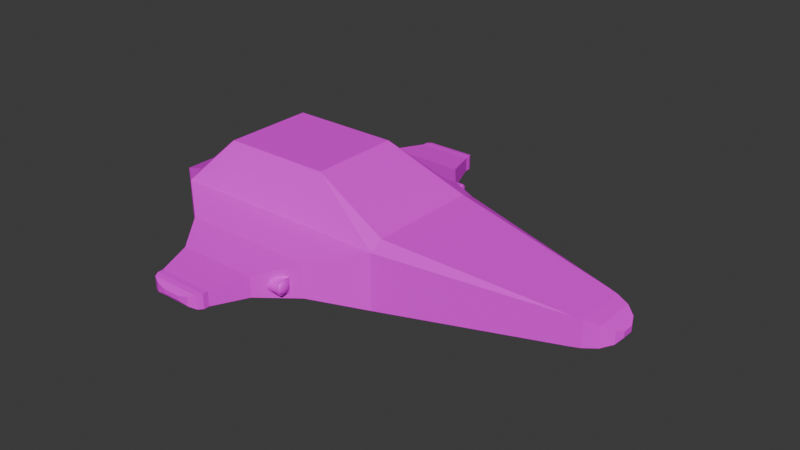 # Source: Car1.blend  (saved by Blender 4.5.88; exported with 4.5.12 LTS)
import bpy
from mathutils import Matrix  # noqa: F401  (used for matrix-valued properties, if any)

bpy.ops.wm.read_factory_settings(use_empty=True)
scene = bpy.context.scene
scene.name = 'Scene'

# ---- collections
col_collection = bpy.data.collections.new('Collection'); scene.collection.children.link(col_collection)

# ---- images (referenced by path relative to the original .blend; pixels are not part of the script)
import os
ASSET_DIR = os.environ.get("B2B_ASSET_DIR", "")  # directory of the original .blend (textures are referenced by path, not embedded)
HERE = os.path.dirname(os.path.abspath(__file__))  # packed textures are extracted next to this script under _unpacked/

def load_image(name, relpath, width, height, colorspace="sRGB"):
    """Load a texture the original file referenced (path relative to the .blend, or extracted next to this script)."""
    p = next((c for c in (os.path.join(HERE, relpath), os.path.join(ASSET_DIR, relpath)) if relpath and os.path.exists(c)), "")
    if p:
        img = bpy.data.images.load(p, check_existing=True)
        img.name = name
    else:  # same state as the original file: an image datablock whose file is absent (Cycles renders it pink)
        img = bpy.data.images.new(name, width, height)
        img.source = "FILE"
        img.filepath = "//" + (relpath or name)
    img.colorspace_settings.name = colorspace
    return img
img_base_color = load_image('Base Color', 'Base Color.png', 1024, 1024, 'sRGB')
img_glass_base_color = load_image('Glass Base Color', 'Glass Base Color.png', 1024, 1024, 'sRGB')

# ---- materials (node trees are filled in below, after node groups)
mat_material = bpy.data.materials.new('Material')
mat_glass_material = bpy.data.materials.new('Glass Material')

# ---- material node trees
mat_material.use_nodes = True; mat_material.node_tree.nodes.clear()
_N = mat_material.node_tree.nodes; _L = mat_material.node_tree.links
n0 = _N.new('ShaderNodeBsdfPrincipled'); n0.name = 'Principled BSDF'; n0.location = (-200, 100)
n1 = _N.new('ShaderNodeOutputMaterial'); n1.name = 'Material Output'; n1.location = (200, 100)
n2 = _N.new('ShaderNodeTexImage'); n2.name = 'Image Texture.001'; n2.location = (-570, 142)
n2.image = img_base_color
_L.new(n0.outputs[0], n1.inputs[0])
_L.new(n2.outputs[0], n0.inputs[0])
n1.is_active_output = True
mat_glass_material.use_nodes = True; mat_glass_material.node_tree.nodes.clear()
_N = mat_glass_material.node_tree.nodes; _L = mat_glass_material.node_tree.links
n0 = _N.new('ShaderNodeBsdfPrincipled'); n0.name = 'Principled BSDF'; n0.location = (-200, 100)
n1 = _N.new('ShaderNodeOutputMaterial'); n1.name = 'Material Output'; n1.location = (200, 100)
n2 = _N.new('ShaderNodeTexImage'); n2.name = 'Image Texture'; n2.location = (-490, 80)
n2.image = img_glass_base_color
_L.new(n0.outputs[0], n1.inputs[0])
_L.new(n2.outputs[0], n0.inputs[0])
n1.is_active_output = True

# ---- world
world_world = bpy.data.worlds.new('World'); scene.world = world_world
world_world.use_nodes = True; world_world.node_tree.nodes.clear()
_N = world_world.node_tree.nodes; _L = world_world.node_tree.links
n0 = _N.new('ShaderNodeOutputWorld'); n0.name = 'World Output'; n0.location = (300, 300)
n1 = _N.new('ShaderNodeBackground'); n1.name = 'Background'; n1.location = (10, 300)
n1.inputs[0].default_value = (0.05088, 0.05088, 0.05088, 1.0)
_L.new(n1.outputs[0], n0.inputs[0])
n0.is_active_output = True
world_world.color = (0.05088, 0.05088, 0.05088)
world_world.sun_shadow_jitter_overblur = 0.0

# ---- meshes
me_cylinder = bpy.data.meshes.new('Cylinder')
me_cylinder.from_pydata([(-1.211e-08, 1.632, -1.0), (-1.211e-08, 1.632, 1.0), (0.1951, 1.613, -1.0), (0.1951, 1.613, 1.0), (0.3827, 1.556, -1.0), (0.3827, 1.556, 1.0), (0.5556, 1.464, -1.0), (0.5556, 1.464, 1.0), (0.7071, 1.339, -1.0), (0.7071, 1.339, 1.0), (0.8315, 1.188, -1.0), (0.8315, 1.188, 1.0), (0.9239, 1.015, -1.0), (0.9239, 1.015, 1.0), (0.9808, 0.8272, -1.0), (0.9808, 0.8272, 1.0), (1.0, -0.5578, -1.0), (1.0, -0.5578, 1.0), (0.9808, -0.7529, -1.0), (0.9808, -0.7529, 1.0), (0.9239, -0.9405, -1.0), (0.9239, -0.9405, 1.0), (0.8315, -1.113, -1.0), (0.8315, -1.113, 1.0), (0.7071, -1.265, -1.0), (0.7071, -1.265, 1.0), (0.5556, -1.389, -1.0), (0.5556, -1.389, 1.0), (0.3827, -1.482, -1.0), (0.3827, -1.482, 1.0), (0.1951, -1.539, -1.0), (0.1951, -1.539, 1.0), (-1.211e-08, -1.558, -1.0), (-1.211e-08, -1.558, 1.0), (-0.1951, -1.539, -1.0), (-0.1951, -1.539, 1.0), (-0.3827, -1.482, -1.0), (-0.3827, -1.482, 1.0), (-0.5556, -1.389, -1.0), (-0.5556, -1.389, 1.0), (-0.7071, -1.265, -1.0), (-0.7071, -1.265, 1.0), (-0.8315, -1.113, -1.0), (-0.8315, -1.113, 1.0), (-0.9239, -0.9405, -1.0), (-0.9239, -0.9405, 1.0), (-0.9808, -0.7529, -1.0), (-0.9808, -0.7529, 1.0), (-1.0, -0.5578, -1.0), (-1.0, -0.5578, 1.0), (-0.9808, 0.8272, -1.0), (-0.9808, 0.8272, 1.0), (-0.9239, 1.015, -1.0), (-0.9239, 1.015, 1.0), (-0.8315, 1.188, -1.0), (-0.8315, 1.188, 1.0), (-0.7071, 1.339, -1.0), (-0.7071, 1.339, 1.0), (-0.5556, 1.464, -1.0), (-0.5556, 1.464, 1.0), (-0.3827, 1.556, -1.0), (-0.3827, 1.556, 1.0), (-0.1951, 1.613, -1.0), (-0.1951, 1.613, 1.0)], [], [(0, 1, 3, 2), (2, 3, 5, 4), (4, 5, 7, 6), (6, 7, 9, 8), (8, 9, 11, 10), (10, 11, 13, 12), (12, 13, 15, 14), (14, 15, 17, 16), (16, 17, 19, 18), (18, 19, 21, 20), (20, 21, 23, 22), (22, 23, 25, 24), (24, 25, 27, 26), (26, 27, 29, 28), (28, 29, 31, 30), (30, 31, 33, 32), (32, 33, 35, 34), (34, 35, 37, 36), (36, 37, 39, 38), (38, 39, 41, 40), (40, 41, 43, 42), (42, 43, 45, 44), (44, 45, 47, 46), (46, 47, 49, 48), (48, 49, 51, 50), (50, 51, 53, 52), (52, 53, 55, 54), (54, 55, 57, 56), (56, 57, 59, 58), (58, 59, 61, 60), (3, 1, 63, 61, 59, 57, 55, 53, 51, 49, 47, 45, 43, 41, 39, 37, 35, 33, 31, 29, 27, 25, 23, 21, 19, 17, 15, 13, 11, 9, 7, 5), (60, 61, 63, 62), (62, 63, 1, 0), (0, 2, 4, 6, 8, 10, 12, 14, 16, 18, 20, 22, 24, 26, 28, 30, 32, 34, 36, 38, 40, 42, 44, 46, 48, 50, 52, 54, 56, 58, 60, 62)])
_uv = me_cylinder.uv_layers.new(name='UVMap')
_uv.uv.foreach_set('vector', [0.7764, 0.8903, 0.7764, 0.8301, 0.7822, 0.8301, 0.7822, 0.8903, 0.7822, 0.8903, 0.7822, 0.8301, 0.7876, 0.8301, 0.7876, 0.8903, 0.7876, 0.8903, 0.7876, 0.8301, 0.7925, 0.8301, 0.7925, 0.8903, 0.7925, 0.8903, 0.7925, 0.8301, 0.7967, 0.8301, 0.7967, 0.8903, 0.7967, 0.8903, 0.7967, 0.8301, 0.8, 0.8301, 0.8, 0.8903, 0.4473, 0.796, 0.3872, 0.796, 0.3872, 0.7923, 0.4473, 0.7923, 0.4473, 0.7923, 0.3872, 0.7923, 0.3872, 0.7878, 0.4473, 0.7878, 0.4473, 0.7878, 0.3872, 0.7878, 0.3872, 0.7497, 0.4473, 0.7497, 0.4473, 0.7497, 0.3872, 0.7497, 0.3872, 0.7441, 0.4473, 0.7441, 0.4473, 0.7441, 0.3872, 0.7441, 0.3872, 0.7383, 0.4473, 0.7383, 0.4473, 0.7383, 0.3872, 0.7383, 0.3872, 0.7324, 0.4473, 0.7324, 0.4473, 0.7324, 0.3872, 0.7324, 0.3872, 0.7267, 0.4473, 0.7267, 0.4473, 0.7267, 0.3872, 0.7267, 0.3872, 0.7215, 0.4473, 0.7215, 0.4473, 0.7215, 0.3872, 0.7215, 0.3872, 0.7169, 0.4473, 0.7169, 0.4473, 0.7169, 0.3872, 0.7169, 0.3872, 0.7131, 0.4473, 0.7131, 0.4473, 0.7131, 0.3872, 0.7131, 0.3872, 0.7102, 0.4473, 0.7102, 0.8104, 0.3655, 0.7502, 0.3655, 0.7502, 0.3627, 0.8104, 0.3627, 0.8104, 0.3627, 0.7502, 0.3627, 0.7502, 0.3589, 0.8104, 0.3589, 0.8104, 0.3589, 0.7502, 0.3589, 0.7502, 0.3542, 0.8104, 0.3542, 0.8104, 0.3542, 0.7502, 0.3542, 0.7502, 0.349, 0.8104, 0.349, 0.8104, 0.349, 0.7502, 0.349, 0.7502, 0.3433, 0.8104, 0.3433, 0.8104, 0.3433, 0.7502, 0.3433, 0.7502, 0.3375, 0.8104, 0.3375, 0.8104, 0.3375, 0.7502, 0.3375, 0.7502, 0.3316, 0.8104, 0.3316, 0.8104, 0.3316, 0.7502, 0.3316, 0.7502, 0.326, 0.8104, 0.326, 0.8104, 0.326, 0.7502, 0.326, 0.7502, 0.2879, 0.8104, 0.2879, 0.8104, 0.2879, 0.7502, 0.2879, 0.7502, 0.2834, 0.8104, 0.2834, 0.8104, 0.2834, 0.7502, 0.2834, 0.7502, 0.2797, 0.8104, 0.2797, 0.7502, 0.8903, 0.7502, 0.8301, 0.7544, 0.8301, 0.7544, 0.8903, 0.7544, 0.8903, 0.7544, 0.8301, 0.7593, 0.8301, 0.7593, 0.8903, 0.7593, 0.8903, 0.7593, 0.8301, 0.7647, 0.8301, 0.7647, 0.8903, 0.5726, 0.6494, 0.5667, 0.6501, 0.5609, 0.6496, 0.5552, 0.648, 0.55, 0.6453, 0.5454, 0.6416, 0.5415, 0.6371, 0.5387, 0.6319, 0.5369, 0.6263, 0.5358, 0.5846, 0.5362, 0.5788, 0.5379, 0.5731, 0.5406, 0.5679, 0.5443, 0.5632, 0.5488, 0.5594, 0.5539, 0.5566, 0.5596, 0.5548, 0.5654, 0.5541, 0.5713, 0.5546, 0.577, 0.5563, 0.5822, 0.559, 0.5868, 0.5627, 0.5906, 0.5672, 0.5935, 0.5723, 0.5953, 0.5779, 0.5959, 0.5838, 0.5959, 0.6255, 0.5943, 0.6311, 0.5916, 0.6364, 0.5879, 0.641, 0.5834, 0.6448, 0.5782, 0.6476, 0.7647, 0.8903, 0.7647, 0.8301, 0.7705, 0.8301, 0.7705, 0.8903, 0.7705, 0.8903, 0.7705, 0.8301, 0.7764, 0.8301, 0.7764, 0.8903, 0.7395, 0.1253, 0.7336, 0.1248, 0.728, 0.1231, 0.7227, 0.1204, 0.7181, 0.1167, 0.7143, 0.1122, 0.7115, 0.1071, 0.7097, 0.1015, 0.7085, 0.0598, 0.709, 0.05392, 0.7106, 0.04825, 0.7134, 0.04301, 0.717, 0.0384, 0.7215, 0.0346, 0.7267, 0.03175, 0.7323, 0.02996, 0.7382, 0.0293, 0.7441, 0.02979, 0.7497, 0.03143, 0.755, 0.03413, 0.7596, 0.03781, 0.7634, 0.04232, 0.7662, 0.04748, 0.768, 0.0531, 0.7687, 0.05896, 0.7687, 0.1006, 0.767, 0.1063, 0.7643, 0.1115, 0.7607, 0.1161, 0.7562, 0.12, 0.751, 0.1228, 0.7454, 0.1246])
me_cylinder.materials.append(mat_material)
me_cylinder.materials.append(mat_glass_material)
me_cylinder.use_paint_bone_selection = False
me_cylinder.use_paint_mask = True
me_cylinder.update()
me_sphere = bpy.data.meshes.new('Sphere')
me_sphere.from_pydata([(-7.016e-08, 0.5556, 0.0949), (-7.572e-08, 0.8315, -0.05375), (-8.299e-08, 0.9808, -0.248), (0.03806, 0.1913, 0.1753), (0.07466, 0.3753, 0.1447), (0.1084, 0.5449, 0.0949), (0.1379, 0.6935, 0.02789), (0.1622, 0.8155, -0.05375), (0.1802, 0.9061, -0.1469), (0.1913, 0.9619, -0.248), (0.07466, 0.1802, 0.1753), (0.1464, 0.3536, 0.1447), (0.2126, 0.5133, 0.0949), (0.2706, 0.6533, 0.02789), (0.3182, 0.7682, -0.05375), (0.3536, 0.8536, -0.1469), (0.3753, 0.9061, -0.248), (0.1084, 0.1622, 0.1753), (0.2126, 0.3182, 0.1447), (0.3087, 0.4619, 0.0949), (0.3928, 0.5879, 0.02789), (0.4619, 0.6913, -0.05375), (0.5133, 0.7682, -0.1469), (0.5449, 0.8155, -0.248), (0.1379, 0.1379, 0.1753), (0.2706, 0.2706, 0.1447), (0.3928, 0.3928, 0.0949), (0.5, 0.5, 0.02789), (0.5879, 0.5879, -0.05375), (0.6533, 0.6533, -0.1469), (0.6935, 0.6935, -0.248), (0.1622, 0.1084, 0.1753), (0.3182, 0.2126, 0.1447), (0.4619, 0.3087, 0.0949), (0.5879, 0.3928, 0.02789), (0.6913, 0.4619, -0.05375), (0.7682, 0.5133, -0.1469), (0.8155, 0.5449, -0.248), (-6.676e-08, -3.656e-08, 0.1857), (0.1802, 0.07466, 0.1753), (0.3536, 0.1464, 0.1447), (0.5133, 0.2126, 0.0949), (0.6533, 0.2706, 0.02789), (0.7682, 0.3182, -0.05375), (0.8536, 0.3536, -0.1469), (0.9061, 0.3753, -0.248), (0.1913, 0.03806, 0.1753), (0.3753, 0.07466, 0.1447), (0.5449, 0.1084, 0.0949), (0.6935, 0.1379, 0.02789), (0.8155, 0.1622, -0.05375), (0.9061, 0.1802, -0.1469), (0.9619, 0.1913, -0.248), (0.1951, -4.773e-08, 0.1753), (0.3827, -5.891e-08, 0.1447), (0.5556, -8.871e-08, 0.0949), (0.7071, -2.166e-08, 0.02789), (0.8315, -1.26e-07, -0.05375), (0.9239, 8.146e-09, -0.1469), (0.9808, -1.26e-07, -0.248), (0.1913, -0.03806, 0.1753), (0.3753, -0.07466, 0.1447), (0.5449, -0.1084, 0.0949), (0.6935, -0.1379, 0.02789), (0.8155, -0.1622, -0.05375), (0.9061, -0.1802, -0.1469), (0.9619, -0.1913, -0.248), (0.1802, -0.07466, 0.1753), (0.3536, -0.1464, 0.1447), (0.5133, -0.2126, 0.0949), (0.6533, -0.2706, 0.02789), (0.7682, -0.3182, -0.05375), (0.8536, -0.3536, -0.1469), (0.9061, -0.3753, -0.248), (0.1622, -0.1084, 0.1753), (0.3182, -0.2126, 0.1447), (0.4619, -0.3087, 0.0949), (0.5879, -0.3928, 0.02789), (0.6913, -0.4619, -0.05375), (0.7682, -0.5133, -0.1469), (0.8155, -0.5449, -0.248), (0.1379, -0.1379, 0.1753), (0.2706, -0.2706, 0.1447), (0.3928, -0.3928, 0.0949), (0.5, -0.5, 0.02789), (0.5879, -0.5879, -0.05375), (0.6533, -0.6533, -0.1469), (0.6935, -0.6935, -0.248), (0.1084, -0.1622, 0.1753), (0.2126, -0.3182, 0.1447), (0.3087, -0.4619, 0.0949), (0.3928, -0.5879, 0.02789), (0.4619, -0.6913, -0.05375), (0.5133, -0.7682, -0.1469), (0.5449, -0.8155, -0.248), (0.07466, -0.1802, 0.1753), (0.1464, -0.3536, 0.1447), (0.2126, -0.5133, 0.0949), (0.2706, -0.6533, 0.02789), (0.3182, -0.7682, -0.05375), (0.3536, -0.8536, -0.1469), (0.3753, -0.9061, -0.248), (0.03806, -0.1913, 0.1753), (0.07466, -0.3753, 0.1447), (0.1084, -0.5449, 0.0949), (0.1379, -0.6935, 0.02789), (0.1622, -0.8155, -0.05375), (0.1802, -0.9061, -0.1469), (0.1913, -0.9619, -0.248), (-7.46e-08, -0.1951, 0.1753), (-1.205e-07, -0.3827, 0.1447), (-1.67e-07, -0.5556, 0.0949), (-8.757e-08, -0.7071, 0.02789), (-1.8e-07, -0.8315, -0.05375), (-4.941e-08, -0.9239, -0.1469), (-2.171e-07, -0.9808, -0.248), (-0.03806, -0.1913, 0.1753), (-0.07466, -0.3753, 0.1447), (-0.1084, -0.5449, 0.0949), (-0.1379, -0.6935, 0.02789), (-0.1622, -0.8155, -0.05375), (-0.1802, -0.9061, -0.1469), (-0.1913, -0.9619, -0.248), (-0.07466, -0.1802, 0.1753), (-0.1464, -0.3536, 0.1447), (-0.2126, -0.5133, 0.0949), (-0.2706, -0.6533, 0.02789), (-0.3182, -0.7682, -0.05375), (-0.3536, -0.8536, -0.1469), (-0.3753, -0.9061, -0.248), (-0.1084, -0.1622, 0.1753), (-0.2126, -0.3182, 0.1447), (-0.3087, -0.4619, 0.0949), (-0.3928, -0.5879, 0.02789), (-0.4619, -0.6913, -0.05375), (-0.5133, -0.7682, -0.1469), (-0.5449, -0.8155, -0.248), (-0.1379, -0.1379, 0.1753), (-0.2706, -0.2706, 0.1447), (-0.3928, -0.3928, 0.0949), (-0.5, -0.5, 0.02789), (-0.5879, -0.5879, -0.05375), (-0.6533, -0.6533, -0.1469), (-0.6935, -0.6935, -0.248), (-0.1622, -0.1084, 0.1753), (-0.3182, -0.2126, 0.1447), (-0.4619, -0.3087, 0.0949), (-0.5879, -0.3928, 0.02789), (-0.6913, -0.4619, -0.05375), (-0.7682, -0.5133, -0.1469), (-0.8155, -0.5449, -0.248), (-0.1802, -0.07466, 0.1753), (-0.3536, -0.1464, 0.1447), (-0.5133, -0.2126, 0.0949), (-0.6533, -0.2706, 0.02789), (-0.7682, -0.3182, -0.05375), (-0.8536, -0.3536, -0.1469), (-0.9061, -0.3753, -0.248), (-0.1913, -0.03806, 0.1753), (-0.3753, -0.07466, 0.1447), (-0.5449, -0.1084, 0.0949), (-0.6935, -0.1379, 0.02789), (-0.8155, -0.1622, -0.05375), (-0.9061, -0.1802, -0.1469), (-0.9619, -0.1913, -0.248), (-0.1951, -1.793e-08, 0.1753), (-0.3827, 1.56e-08, 0.1447), (-0.5556, 1.125e-07, 0.0949), (-0.7071, -6.755e-09, 0.02789), (-0.8315, 1.274e-07, -0.05375), (-0.9239, -2.166e-08, -0.1469), (-0.9808, 2.317e-07, -0.248), (-0.1913, 0.03806, 0.1753), (-0.3753, 0.07466, 0.1447), (-0.5449, 0.1084, 0.0949), (-0.6935, 0.1379, 0.02789), (-0.8155, 0.1622, -0.05375), (-0.9061, 0.1802, -0.1469), (-0.9619, 0.1913, -0.248), (-0.1802, 0.07466, 0.1753), (-0.3536, 0.1464, 0.1447), (-0.5133, 0.2126, 0.0949), (-0.6533, 0.2706, 0.02789), (-0.7682, 0.3182, -0.05375), (-0.8536, 0.3536, -0.1469), (-0.9061, 0.3753, -0.248), (-0.1622, 0.1084, 0.1753), (-0.3182, 0.2126, 0.1447), (-0.4619, 0.3087, 0.0949), (-0.5879, 0.3928, 0.02789), (-0.6913, 0.4619, -0.05375), (-0.7682, 0.5133, -0.1469), (-0.8155, 0.5449, -0.248), (-0.1379, 0.1379, 0.1753), (-0.2706, 0.2706, 0.1447), (-0.3928, 0.3928, 0.0949), (-0.5, 0.5, 0.02789), (-0.5879, 0.5879, -0.05375), (-0.6533, 0.6533, -0.1469), (-0.6935, 0.6935, -0.248), (-0.1084, 0.1622, 0.1753), (-0.2126, 0.3182, 0.1447), (-0.3087, 0.4619, 0.0949), (-0.3928, 0.5879, 0.02789), (-0.4619, 0.6913, -0.05375), (-0.5133, 0.7682, -0.1469), (-0.5449, 0.8155, -0.248), (-0.07466, 0.1802, 0.1753), (-0.1464, 0.3536, 0.1447), (-0.2126, 0.5133, 0.0949), (-0.2706, 0.6533, 0.02789), (-0.3182, 0.7682, -0.05375), (-0.3536, 0.8536, -0.1469), (-0.3753, 0.9061, -0.248), (-0.03806, 0.1913, 0.1753), (-0.07466, 0.3753, 0.1447), (-0.1084, 0.5449, 0.0949), (-0.1379, 0.6935, 0.02789), (-0.1622, 0.8155, -0.05375), (-0.1802, 0.9061, -0.1469), (-0.1913, 0.9619, -0.248), (-5.225e-08, 0.1951, 0.1753), (-1.242e-09, 0.3827, 0.1447), (1.674e-08, 0.7071, 0.02789), (-1.96e-08, 0.9239, -0.1469)], [], [(221, 38, 3), (222, 221, 3, 4), (0, 222, 4, 5), (223, 0, 5, 6), (1, 223, 6, 7), (224, 1, 7, 8), (2, 224, 8, 9), (9, 8, 15, 16), (3, 38, 10), (4, 3, 10, 11), (5, 4, 11, 12), (6, 5, 12, 13), (7, 6, 13, 14), (8, 7, 14, 15), (13, 12, 19, 20), (14, 13, 20, 21), (15, 14, 21, 22), (16, 15, 22, 23), (10, 38, 17), (11, 10, 17, 18), (12, 11, 18, 19), (17, 38, 24), (18, 17, 24, 25), (19, 18, 25, 26), (20, 19, 26, 27), (21, 20, 27, 28), (22, 21, 28, 29), (23, 22, 29, 30), (27, 26, 33, 34), (28, 27, 34, 35), (29, 28, 35, 36), (30, 29, 36, 37), (24, 38, 31), (25, 24, 31, 32), (26, 25, 32, 33), (31, 38, 39), (32, 31, 39, 40), (33, 32, 40, 41), (34, 33, 41, 42), (35, 34, 42, 43), (36, 35, 43, 44), (37, 36, 44, 45), (43, 42, 49, 50), (44, 43, 50, 51), (45, 44, 51, 52), (39, 38, 46), (40, 39, 46, 47), (41, 40, 47, 48), (42, 41, 48, 49), (47, 46, 53, 54), (48, 47, 54, 55), (49, 48, 55, 56), (50, 49, 56, 57), (51, 50, 57, 58), (52, 51, 58, 59), (46, 38, 53), (58, 57, 64, 65), (59, 58, 65, 66), (53, 38, 60), (54, 53, 60, 61), (55, 54, 61, 62), (56, 55, 62, 63), (57, 56, 63, 64), (61, 60, 67, 68), (62, 61, 68, 69), (63, 62, 69, 70), (64, 63, 70, 71), (65, 64, 71, 72), (66, 65, 72, 73), (60, 38, 67), (72, 71, 78, 79), (73, 72, 79, 80), (67, 38, 74), (68, 67, 74, 75), (69, 68, 75, 76), (70, 69, 76, 77), (71, 70, 77, 78), (76, 75, 82, 83), (77, 76, 83, 84), (78, 77, 84, 85), (79, 78, 85, 86), (80, 79, 86, 87), (74, 38, 81), (75, 74, 81, 82), (87, 86, 93, 94), (81, 38, 88), (82, 81, 88, 89), (83, 82, 89, 90), (84, 83, 90, 91), (85, 84, 91, 92), (86, 85, 92, 93), (90, 89, 96, 97), (91, 90, 97, 98), (92, 91, 98, 99), (93, 92, 99, 100), (94, 93, 100, 101), (88, 38, 95), (89, 88, 95, 96), (101, 100, 107, 108), (95, 38, 102), (96, 95, 102, 103), (97, 96, 103, 104), (98, 97, 104, 105), (99, 98, 105, 106), (100, 99, 106, 107), (105, 104, 111, 112), (106, 105, 112, 113), (107, 106, 113, 114), (108, 107, 114, 115), (102, 38, 109), (103, 102, 109, 110), (104, 103, 110, 111), (109, 38, 116), (110, 109, 116, 117), (111, 110, 117, 118), (112, 111, 118, 119), (113, 112, 119, 120), (114, 113, 120, 121), (115, 114, 121, 122), (120, 119, 126, 127), (121, 120, 127, 128), (122, 121, 128, 129), (116, 38, 123), (117, 116, 123, 124), (118, 117, 124, 125), (119, 118, 125, 126), (123, 38, 130), (124, 123, 130, 131), (125, 124, 131, 132), (126, 125, 132, 133), (127, 126, 133, 134), (128, 127, 134, 135), (129, 128, 135, 136), (134, 133, 140, 141), (135, 134, 141, 142), (136, 135, 142, 143), (130, 38, 137), (131, 130, 137, 138), (132, 131, 138, 139), (133, 132, 139, 140), (138, 137, 144, 145), (139, 138, 145, 146), (140, 139, 146, 147), (141, 140, 147, 148), (142, 141, 148, 149), (143, 142, 149, 150), (137, 38, 144), (149, 148, 155, 156), (150, 149, 156, 157), (144, 38, 151), (145, 144, 151, 152), (146, 145, 152, 153), (147, 146, 153, 154), (148, 147, 154, 155), (152, 151, 158, 159), (153, 152, 159, 160), (154, 153, 160, 161), (155, 154, 161, 162), (156, 155, 162, 163), (157, 156, 163, 164), (151, 38, 158), (163, 162, 169, 170), (164, 163, 170, 171), (158, 38, 165), (159, 158, 165, 166), (160, 159, 166, 167), (161, 160, 167, 168), (162, 161, 168, 169), (167, 166, 173, 174), (168, 167, 174, 175), (169, 168, 175, 176), (170, 169, 176, 177), (171, 170, 177, 178), (165, 38, 172), (166, 165, 172, 173), (178, 177, 184, 185), (172, 38, 179), (173, 172, 179, 180), (174, 173, 180, 181), (175, 174, 181, 182), (176, 175, 182, 183), (177, 176, 183, 184), (182, 181, 188, 189), (183, 182, 189, 190), (184, 183, 190, 191), (185, 184, 191, 192), (179, 38, 186), (180, 179, 186, 187), (181, 180, 187, 188), (186, 38, 193), (187, 186, 193, 194), (188, 187, 194, 195), (189, 188, 195, 196), (190, 189, 196, 197), (191, 190, 197, 198), (192, 191, 198, 199), (196, 195, 202, 203), (197, 196, 203, 204), (198, 197, 204, 205), (199, 198, 205, 206), (193, 38, 200), (194, 193, 200, 201), (195, 194, 201, 202), (200, 38, 207), (201, 200, 207, 208), (202, 201, 208, 209), (203, 202, 209, 210), (204, 203, 210, 211), (205, 204, 211, 212), (206, 205, 212, 213), (211, 210, 217, 218), (212, 211, 218, 219), (213, 212, 219, 220), (207, 38, 214), (208, 207, 214, 215), (209, 208, 215, 216), (210, 209, 216, 217), (214, 38, 221), (215, 214, 221, 222), (216, 215, 222, 0), (217, 216, 0, 223), (218, 217, 223, 1), (219, 218, 1, 224), (220, 219, 224, 2), (2, 9, 16, 23, 30, 37, 45, 52, 59, 66, 73, 80, 87, 94, 101, 108, 115, 122, 129, 136, 143, 150, 157, 164, 171, 178, 185, 192, 199, 206, 213, 220)])
_uv = me_sphere.uv_layers.new(name='UVMap')
_uv.uv.foreach_set('vector', [0.8606, 0.05494, 0.8561, 0.05866, 0.8598, 0.05412, 0.865, 0.05136, 0.8606, 0.05494, 0.8598, 0.05412, 0.8634, 0.04976, 0.8691, 0.04806, 0.865, 0.05136, 0.8634, 0.04976, 0.8668, 0.04574, 0.8727, 0.04516, 0.8691, 0.04806, 0.8668, 0.04574, 0.8698, 0.04222, 0.8757, 0.04279, 0.8727, 0.04516, 0.8698, 0.04222, 0.8722, 0.03932, 0.878, 0.04103, 0.8757, 0.04279, 0.8722, 0.03932, 0.8741, 0.03717, 0.8794, 0.03994, 0.878, 0.04103, 0.8741, 0.03717, 0.8753, 0.03585, 0.8753, 0.03585, 0.8741, 0.03717, 0.8696, 0.03415, 0.8705, 0.03264, 0.8598, 0.05412, 0.8561, 0.05866, 0.8589, 0.05348, 0.8634, 0.04976, 0.8598, 0.05412, 0.8589, 0.05348, 0.8615, 0.04851, 0.8668, 0.04574, 0.8634, 0.04976, 0.8615, 0.04851, 0.8641, 0.04392, 0.8698, 0.04222, 0.8668, 0.04574, 0.8641, 0.04392, 0.8663, 0.0399, 0.8722, 0.03932, 0.8698, 0.04222, 0.8663, 0.0399, 0.8682, 0.0366, 0.8741, 0.03717, 0.8722, 0.03932, 0.8682, 0.0366, 0.8696, 0.03415, 0.8663, 0.0399, 0.8641, 0.04392, 0.861, 0.04267, 0.8624, 0.0383, 0.8682, 0.0366, 0.8663, 0.0399, 0.8624, 0.0383, 0.8636, 0.03472, 0.8696, 0.03415, 0.8682, 0.0366, 0.8636, 0.03472, 0.8645, 0.03206, 0.8705, 0.03264, 0.8696, 0.03415, 0.8645, 0.03206, 0.8652, 0.03042, 0.8589, 0.05348, 0.8561, 0.05866, 0.8578, 0.05304, 0.8615, 0.04851, 0.8589, 0.05348, 0.8578, 0.05304, 0.8595, 0.04764, 0.8641, 0.04392, 0.8615, 0.04851, 0.8595, 0.04764, 0.861, 0.04267, 0.8578, 0.05304, 0.8561, 0.05866, 0.8567, 0.05282, 0.8595, 0.04764, 0.8578, 0.05304, 0.8567, 0.05282, 0.8573, 0.0472, 0.861, 0.04267, 0.8595, 0.04764, 0.8573, 0.0472, 0.8578, 0.04203, 0.8624, 0.0383, 0.861, 0.04267, 0.8578, 0.04203, 0.8584, 0.03749, 0.8636, 0.03472, 0.8624, 0.0383, 0.8584, 0.03749, 0.8588, 0.03377, 0.8645, 0.03206, 0.8636, 0.03472, 0.8588, 0.03377, 0.8592, 0.031, 0.8652, 0.03042, 0.8645, 0.03206, 0.8592, 0.031, 0.8595, 0.0293, 0.8584, 0.03749, 0.8578, 0.04203, 0.8546, 0.04203, 0.8542, 0.03749, 0.8588, 0.03377, 0.8584, 0.03749, 0.8542, 0.03749, 0.8539, 0.03377, 0.8592, 0.031, 0.8588, 0.03377, 0.8539, 0.03377, 0.8538, 0.031, 0.8595, 0.0293, 0.8592, 0.031, 0.8538, 0.031, 0.8537, 0.0293, 0.8567, 0.05282, 0.8561, 0.05866, 0.8555, 0.05282, 0.8573, 0.0472, 0.8567, 0.05282, 0.8555, 0.05282, 0.855, 0.0472, 0.8578, 0.04203, 0.8573, 0.0472, 0.855, 0.0472, 0.8546, 0.04203, 0.8555, 0.05282, 0.8561, 0.05866, 0.8544, 0.05304, 0.855, 0.0472, 0.8555, 0.05282, 0.8544, 0.05304, 0.8528, 0.04764, 0.8546, 0.04203, 0.855, 0.0472, 0.8528, 0.04764, 0.8513, 0.04267, 0.8542, 0.03749, 0.8546, 0.04203, 0.8513, 0.04267, 0.8501, 0.0383, 0.8539, 0.03377, 0.8542, 0.03749, 0.8501, 0.0383, 0.8491, 0.03472, 0.8538, 0.031, 0.8539, 0.03377, 0.8491, 0.03472, 0.8484, 0.03206, 0.8537, 0.0293, 0.8538, 0.031, 0.8484, 0.03206, 0.8481, 0.03042, 0.8491, 0.03472, 0.8501, 0.0383, 0.8463, 0.0399, 0.8446, 0.0366, 0.8484, 0.03206, 0.8491, 0.03472, 0.8446, 0.0366, 0.8434, 0.03415, 0.8481, 0.03042, 0.8484, 0.03206, 0.8434, 0.03415, 0.8427, 0.03264, 0.8544, 0.05304, 0.8561, 0.05866, 0.8533, 0.05348, 0.8528, 0.04764, 0.8544, 0.05304, 0.8533, 0.05348, 0.8507, 0.04851, 0.8513, 0.04267, 0.8528, 0.04764, 0.8507, 0.04851, 0.8483, 0.04392, 0.8501, 0.0383, 0.8513, 0.04267, 0.8483, 0.04392, 0.8463, 0.0399, 0.8507, 0.04851, 0.8533, 0.05348, 0.8524, 0.05412, 0.8488, 0.04976, 0.8483, 0.04392, 0.8507, 0.04851, 0.8488, 0.04976, 0.8456, 0.04574, 0.8463, 0.0399, 0.8483, 0.04392, 0.8456, 0.04574, 0.8428, 0.04222, 0.8446, 0.0366, 0.8463, 0.0399, 0.8428, 0.04222, 0.8405, 0.03932, 0.8434, 0.03415, 0.8446, 0.0366, 0.8405, 0.03932, 0.8389, 0.03717, 0.8427, 0.03264, 0.8434, 0.03415, 0.8389, 0.03717, 0.8379, 0.03585, 0.8533, 0.05348, 0.8561, 0.05866, 0.8524, 0.05412, 0.8389, 0.03717, 0.8405, 0.03932, 0.8371, 0.04279, 0.835, 0.04103, 0.8379, 0.03585, 0.8389, 0.03717, 0.835, 0.04103, 0.8338, 0.03994, 0.8524, 0.05412, 0.8561, 0.05866, 0.8516, 0.05494, 0.8488, 0.04976, 0.8524, 0.05412, 0.8516, 0.05494, 0.8472, 0.05136, 0.8456, 0.04574, 0.8488, 0.04976, 0.8472, 0.05136, 0.8433, 0.04806, 0.8428, 0.04222, 0.8456, 0.04574, 0.8433, 0.04806, 0.8398, 0.04516, 0.8405, 0.03932, 0.8428, 0.04222, 0.8398, 0.04516, 0.8371, 0.04279, 0.8472, 0.05136, 0.8516, 0.05494, 0.8509, 0.05589, 0.846, 0.05323, 0.8433, 0.04806, 0.8472, 0.05136, 0.846, 0.05323, 0.8415, 0.05078, 0.8398, 0.04516, 0.8433, 0.04806, 0.8415, 0.05078, 0.8375, 0.04863, 0.8371, 0.04279, 0.8398, 0.04516, 0.8375, 0.04863, 0.8343, 0.04687, 0.835, 0.04103, 0.8371, 0.04279, 0.8343, 0.04687, 0.832, 0.04556, 0.8338, 0.03994, 0.835, 0.04103, 0.832, 0.04556, 0.8306, 0.04475, 0.8516, 0.05494, 0.8561, 0.05866, 0.8509, 0.05589, 0.832, 0.04556, 0.8343, 0.04687, 0.8325, 0.0514, 0.8299, 0.05059, 0.8306, 0.04475, 0.832, 0.04556, 0.8299, 0.05059, 0.8284, 0.0501, 0.8509, 0.05589, 0.8561, 0.05866, 0.8505, 0.05696, 0.846, 0.05323, 0.8509, 0.05589, 0.8505, 0.05696, 0.8451, 0.05532, 0.8415, 0.05078, 0.846, 0.05323, 0.8451, 0.05532, 0.8402, 0.05381, 0.8375, 0.04863, 0.8415, 0.05078, 0.8402, 0.05381, 0.8359, 0.05249, 0.8343, 0.04687, 0.8375, 0.04863, 0.8359, 0.05249, 0.8325, 0.0514, 0.8402, 0.05381, 0.8451, 0.05532, 0.8447, 0.05753, 0.8396, 0.05702, 0.8359, 0.05249, 0.8402, 0.05381, 0.8396, 0.05702, 0.8351, 0.05658, 0.8325, 0.0514, 0.8359, 0.05249, 0.8351, 0.05658, 0.8315, 0.05621, 0.8299, 0.05059, 0.8325, 0.0514, 0.8315, 0.05621, 0.8288, 0.05594, 0.8284, 0.0501, 0.8299, 0.05059, 0.8288, 0.05594, 0.8273, 0.05577, 0.8505, 0.05696, 0.8561, 0.05866, 0.8503, 0.05809, 0.8451, 0.05532, 0.8505, 0.05696, 0.8503, 0.05809, 0.8447, 0.05753, 0.8273, 0.05577, 0.8288, 0.05594, 0.8288, 0.06138, 0.8273, 0.06155, 0.8503, 0.05809, 0.8561, 0.05866, 0.8503, 0.05924, 0.8447, 0.05753, 0.8503, 0.05809, 0.8503, 0.05924, 0.8447, 0.05979, 0.8396, 0.05702, 0.8447, 0.05753, 0.8447, 0.05979, 0.8396, 0.0603, 0.8351, 0.05658, 0.8396, 0.05702, 0.8396, 0.0603, 0.8351, 0.06075, 0.8315, 0.05621, 0.8351, 0.05658, 0.8351, 0.06075, 0.8315, 0.06111, 0.8288, 0.05594, 0.8315, 0.05621, 0.8315, 0.06111, 0.8288, 0.06138, 0.8396, 0.0603, 0.8447, 0.05979, 0.8451, 0.062, 0.8402, 0.06351, 0.8351, 0.06075, 0.8396, 0.0603, 0.8402, 0.06351, 0.8359, 0.06484, 0.8315, 0.06111, 0.8351, 0.06075, 0.8359, 0.06484, 0.8325, 0.06592, 0.8288, 0.06138, 0.8315, 0.06111, 0.8325, 0.06592, 0.8299, 0.06673, 0.8273, 0.06155, 0.8288, 0.06138, 0.8299, 0.06673, 0.8284, 0.06723, 0.8503, 0.05924, 0.8561, 0.05866, 0.8505, 0.06036, 0.8447, 0.05979, 0.8503, 0.05924, 0.8505, 0.06036, 0.8451, 0.062, 0.8284, 0.06723, 0.8299, 0.06673, 0.832, 0.07176, 0.8306, 0.07257, 0.8505, 0.06036, 0.8561, 0.05866, 0.8509, 0.06143, 0.8451, 0.062, 0.8505, 0.06036, 0.8509, 0.06143, 0.846, 0.06409, 0.8402, 0.06351, 0.8451, 0.062, 0.846, 0.06409, 0.8415, 0.06654, 0.8359, 0.06484, 0.8402, 0.06351, 0.8415, 0.06654, 0.8375, 0.06869, 0.8325, 0.06592, 0.8359, 0.06484, 0.8375, 0.06869, 0.8343, 0.07045, 0.8299, 0.06673, 0.8325, 0.06592, 0.8343, 0.07045, 0.832, 0.07176, 0.8375, 0.06869, 0.8415, 0.06654, 0.8433, 0.06926, 0.8398, 0.07216, 0.8343, 0.07045, 0.8375, 0.06869, 0.8398, 0.07216, 0.8371, 0.07453, 0.832, 0.07176, 0.8343, 0.07045, 0.8371, 0.07453, 0.835, 0.07629, 0.8306, 0.07257, 0.832, 0.07176, 0.835, 0.07629, 0.8338, 0.07738, 0.8509, 0.06143, 0.8561, 0.05866, 0.8516, 0.06238, 0.846, 0.06409, 0.8509, 0.06143, 0.8516, 0.06238, 0.8472, 0.06596, 0.8415, 0.06654, 0.846, 0.06409, 0.8472, 0.06596, 0.8433, 0.06926, 0.8516, 0.06238, 0.8561, 0.05866, 0.8524, 0.0632, 0.8472, 0.06596, 0.8516, 0.06238, 0.8524, 0.0632, 0.8488, 0.06756, 0.8433, 0.06926, 0.8472, 0.06596, 0.8488, 0.06756, 0.8456, 0.07158, 0.8398, 0.07216, 0.8433, 0.06926, 0.8456, 0.07158, 0.8428, 0.07511, 0.8371, 0.07453, 0.8398, 0.07216, 0.8428, 0.07511, 0.8405, 0.078, 0.835, 0.07629, 0.8371, 0.07453, 0.8405, 0.078, 0.8389, 0.08015, 0.8338, 0.07738, 0.835, 0.07629, 0.8389, 0.08015, 0.8379, 0.08147, 0.8405, 0.078, 0.8428, 0.07511, 0.8463, 0.07742, 0.8446, 0.08072, 0.8389, 0.08015, 0.8405, 0.078, 0.8446, 0.08072, 0.8434, 0.08317, 0.8379, 0.08147, 0.8389, 0.08015, 0.8434, 0.08317, 0.8427, 0.08468, 0.8524, 0.0632, 0.8561, 0.05866, 0.8533, 0.06384, 0.8488, 0.06756, 0.8524, 0.0632, 0.8533, 0.06384, 0.8507, 0.06881, 0.8456, 0.07158, 0.8488, 0.06756, 0.8507, 0.06881, 0.8483, 0.0734, 0.8428, 0.07511, 0.8456, 0.07158, 0.8483, 0.0734, 0.8463, 0.07742, 0.8533, 0.06384, 0.8561, 0.05866, 0.8544, 0.06428, 0.8507, 0.06881, 0.8533, 0.06384, 0.8544, 0.06428, 0.8528, 0.06968, 0.8483, 0.0734, 0.8507, 0.06881, 0.8528, 0.06968, 0.8513, 0.07466, 0.8463, 0.07742, 0.8483, 0.0734, 0.8513, 0.07466, 0.8501, 0.07902, 0.8446, 0.08072, 0.8463, 0.07742, 0.8501, 0.07902, 0.8491, 0.0826, 0.8434, 0.08317, 0.8446, 0.08072, 0.8491, 0.0826, 0.8484, 0.08526, 0.8427, 0.08468, 0.8434, 0.08317, 0.8484, 0.08526, 0.8481, 0.0869, 0.8491, 0.0826, 0.8501, 0.07902, 0.8542, 0.07983, 0.8539, 0.08355, 0.8484, 0.08526, 0.8491, 0.0826, 0.8539, 0.08355, 0.8538, 0.08632, 0.8481, 0.0869, 0.8484, 0.08526, 0.8538, 0.08632, 0.8537, 0.08803, 0.8544, 0.06428, 0.8561, 0.05866, 0.8555, 0.0645, 0.8528, 0.06968, 0.8544, 0.06428, 0.8555, 0.0645, 0.855, 0.07012, 0.8513, 0.07466, 0.8528, 0.06968, 0.855, 0.07012, 0.8546, 0.07529, 0.8501, 0.07902, 0.8513, 0.07466, 0.8546, 0.07529, 0.8542, 0.07983, 0.855, 0.07012, 0.8555, 0.0645, 0.8567, 0.0645, 0.8573, 0.07012, 0.8546, 0.07529, 0.855, 0.07012, 0.8573, 0.07012, 0.8578, 0.07529, 0.8542, 0.07983, 0.8546, 0.07529, 0.8578, 0.07529, 0.8584, 0.07983, 0.8539, 0.08355, 0.8542, 0.07983, 0.8584, 0.07983, 0.8588, 0.08355, 0.8538, 0.08632, 0.8539, 0.08355, 0.8588, 0.08355, 0.8592, 0.08632, 0.8537, 0.08803, 0.8538, 0.08632, 0.8592, 0.08632, 0.8595, 0.08803, 0.8555, 0.0645, 0.8561, 0.05866, 0.8567, 0.0645, 0.8592, 0.08632, 0.8588, 0.08355, 0.8636, 0.0826, 0.8645, 0.08526, 0.8595, 0.08803, 0.8592, 0.08632, 0.8645, 0.08526, 0.8652, 0.0869, 0.8567, 0.0645, 0.8561, 0.05866, 0.8578, 0.06428, 0.8573, 0.07012, 0.8567, 0.0645, 0.8578, 0.06428, 0.8595, 0.06968, 0.8578, 0.07529, 0.8573, 0.07012, 0.8595, 0.06968, 0.861, 0.07466, 0.8584, 0.07983, 0.8578, 0.07529, 0.861, 0.07466, 0.8624, 0.07902, 0.8588, 0.08355, 0.8584, 0.07983, 0.8624, 0.07902, 0.8636, 0.0826, 0.8595, 0.06968, 0.8578, 0.06428, 0.8589, 0.06384, 0.8615, 0.06881, 0.861, 0.07466, 0.8595, 0.06968, 0.8615, 0.06881, 0.8641, 0.0734, 0.8624, 0.07902, 0.861, 0.07466, 0.8641, 0.0734, 0.8663, 0.07742, 0.8636, 0.0826, 0.8624, 0.07902, 0.8663, 0.07742, 0.8682, 0.08072, 0.8645, 0.08526, 0.8636, 0.0826, 0.8682, 0.08072, 0.8696, 0.08317, 0.8652, 0.0869, 0.8645, 0.08526, 0.8696, 0.08317, 0.8705, 0.08468, 0.8578, 0.06428, 0.8561, 0.05866, 0.8589, 0.06384, 0.8696, 0.08317, 0.8682, 0.08072, 0.8722, 0.078, 0.8741, 0.08015, 0.8705, 0.08468, 0.8696, 0.08317, 0.8741, 0.08015, 0.8753, 0.08147, 0.8589, 0.06384, 0.8561, 0.05866, 0.8598, 0.0632, 0.8615, 0.06881, 0.8589, 0.06384, 0.8598, 0.0632, 0.8634, 0.06756, 0.8641, 0.0734, 0.8615, 0.06881, 0.8634, 0.06756, 0.8668, 0.07158, 0.8663, 0.07742, 0.8641, 0.0734, 0.8668, 0.07158, 0.8698, 0.07511, 0.8682, 0.08072, 0.8663, 0.07742, 0.8698, 0.07511, 0.8722, 0.078, 0.8668, 0.07158, 0.8634, 0.06756, 0.865, 0.06596, 0.8691, 0.06926, 0.8698, 0.07511, 0.8668, 0.07158, 0.8691, 0.06926, 0.8727, 0.07216, 0.8722, 0.078, 0.8698, 0.07511, 0.8727, 0.07216, 0.8757, 0.07453, 0.8741, 0.08015, 0.8722, 0.078, 0.8757, 0.07453, 0.878, 0.07629, 0.8753, 0.08147, 0.8741, 0.08015, 0.878, 0.07629, 0.8794, 0.07738, 0.8598, 0.0632, 0.8561, 0.05866, 0.8606, 0.06238, 0.8634, 0.06756, 0.8598, 0.0632, 0.8606, 0.06238, 0.865, 0.06596, 0.8794, 0.07738, 0.878, 0.07629, 0.881, 0.07176, 0.8826, 0.07257, 0.8606, 0.06238, 0.8561, 0.05866, 0.8613, 0.06143, 0.865, 0.06596, 0.8606, 0.06238, 0.8613, 0.06143, 0.8663, 0.06409, 0.8691, 0.06926, 0.865, 0.06596, 0.8663, 0.06409, 0.8709, 0.06654, 0.8727, 0.07216, 0.8691, 0.06926, 0.8709, 0.06654, 0.875, 0.06869, 0.8757, 0.07453, 0.8727, 0.07216, 0.875, 0.06869, 0.8784, 0.07045, 0.878, 0.07629, 0.8757, 0.07453, 0.8784, 0.07045, 0.881, 0.07176, 0.875, 0.06869, 0.8709, 0.06654, 0.8722, 0.06351, 0.8766, 0.06484, 0.8784, 0.07045, 0.875, 0.06869, 0.8766, 0.06484, 0.8803, 0.06592, 0.881, 0.07176, 0.8784, 0.07045, 0.8803, 0.06592, 0.8831, 0.06673, 0.8826, 0.07257, 0.881, 0.07176, 0.8831, 0.06673, 0.8848, 0.06723, 0.8613, 0.06143, 0.8561, 0.05866, 0.8617, 0.06036, 0.8663, 0.06409, 0.8613, 0.06143, 0.8617, 0.06036, 0.8671, 0.062, 0.8709, 0.06654, 0.8663, 0.06409, 0.8671, 0.062, 0.8722, 0.06351, 0.8617, 0.06036, 0.8561, 0.05866, 0.8619, 0.05924, 0.8671, 0.062, 0.8617, 0.06036, 0.8619, 0.05924, 0.8676, 0.05979, 0.8722, 0.06351, 0.8671, 0.062, 0.8676, 0.05979, 0.8728, 0.0603, 0.8766, 0.06484, 0.8722, 0.06351, 0.8728, 0.0603, 0.8774, 0.06075, 0.8803, 0.06592, 0.8766, 0.06484, 0.8774, 0.06075, 0.8812, 0.06111, 0.8831, 0.06673, 0.8803, 0.06592, 0.8812, 0.06111, 0.8841, 0.06138, 0.8848, 0.06723, 0.8831, 0.06673, 0.8841, 0.06138, 0.886, 0.06155, 0.8774, 0.06075, 0.8728, 0.0603, 0.8728, 0.05702, 0.8774, 0.05658, 0.8812, 0.06111, 0.8774, 0.06075, 0.8774, 0.05658, 0.8812, 0.05621, 0.8841, 0.06138, 0.8812, 0.06111, 0.8812, 0.05621, 0.8841, 0.05594, 0.886, 0.06155, 0.8841, 0.06138, 0.8841, 0.05594, 0.886, 0.05577, 0.8619, 0.05924, 0.8561, 0.05866, 0.8619, 0.05809, 0.8676, 0.05979, 0.8619, 0.05924, 0.8619, 0.05809, 0.8676, 0.05753, 0.8728, 0.0603, 0.8676, 0.05979, 0.8676, 0.05753, 0.8728, 0.05702, 0.8619, 0.05809, 0.8561, 0.05866, 0.8617, 0.05696, 0.8676, 0.05753, 0.8619, 0.05809, 0.8617, 0.05696, 0.8671, 0.05532, 0.8728, 0.05702, 0.8676, 0.05753, 0.8671, 0.05532, 0.8722, 0.05381, 0.8774, 0.05658, 0.8728, 0.05702, 0.8722, 0.05381, 0.8766, 0.05249, 0.8812, 0.05621, 0.8774, 0.05658, 0.8766, 0.05249, 0.8803, 0.0514, 0.8841, 0.05594, 0.8812, 0.05621, 0.8803, 0.0514, 0.8831, 0.05059, 0.886, 0.05577, 0.8841, 0.05594, 0.8831, 0.05059, 0.8848, 0.0501, 0.8803, 0.0514, 0.8766, 0.05249, 0.875, 0.04863, 0.8784, 0.04687, 0.8831, 0.05059, 0.8803, 0.0514, 0.8784, 0.04687, 0.881, 0.04556, 0.8848, 0.0501, 0.8831, 0.05059, 0.881, 0.04556, 0.8826, 0.04475, 0.8617, 0.05696, 0.8561, 0.05866, 0.8613, 0.05589, 0.8671, 0.05532, 0.8617, 0.05696, 0.8613, 0.05589, 0.8663, 0.05323, 0.8722, 0.05381, 0.8671, 0.05532, 0.8663, 0.05323, 0.8709, 0.05078, 0.8766, 0.05249, 0.8722, 0.05381, 0.8709, 0.05078, 0.875, 0.04863, 0.8613, 0.05589, 0.8561, 0.05866, 0.8606, 0.05494, 0.8663, 0.05323, 0.8613, 0.05589, 0.8606, 0.05494, 0.865, 0.05136, 0.8709, 0.05078, 0.8663, 0.05323, 0.865, 0.05136, 0.8691, 0.04806, 0.875, 0.04863, 0.8709, 0.05078, 0.8691, 0.04806, 0.8727, 0.04516, 0.8784, 0.04687, 0.875, 0.04863, 0.8727, 0.04516, 0.8757, 0.04279, 0.881, 0.04556, 0.8784, 0.04687, 0.8757, 0.04279, 0.878, 0.04103, 0.8826, 0.04475, 0.881, 0.04556, 0.878, 0.04103, 0.8794, 0.03994, 0.1469, 0.7694, 0.1447, 0.7748, 0.1414, 0.7796, 0.1374, 0.7837, 0.1325, 0.7869, 0.1272, 0.7891, 0.1215, 0.7902, 0.1157, 0.7902, 0.1101, 0.7891, 0.1047, 0.7869, 0.09992, 0.7837, 0.09582, 0.7796, 0.09261, 0.7748, 0.0904, 0.7694, 0.08927, 0.7638, 0.08927, 0.758, 0.0904, 0.7523, 0.09261, 0.7469, 0.09582, 0.7421, 0.09992, 0.738, 0.1047, 0.7348, 0.1101, 0.7326, 0.1157, 0.7315, 0.1215, 0.7315, 0.1272, 0.7326, 0.1325, 0.7348, 0.1374, 0.738, 0.1414, 0.7421, 0.1447, 0.7469, 0.1469, 0.7523, 0.148, 0.758, 0.148, 0.7638])
me_sphere.materials.append(mat_material)
me_sphere.materials.append(mat_glass_material)
me_sphere.use_paint_bone_selection = False
me_sphere.use_paint_mask = True
me_sphere.update()
me_cube_002 = bpy.data.meshes.new('Cube.002')
me_cube_002.from_pydata([(-3.2, 1.6, -1.0), (-4.131, 1.28, -0.64), (-3.2, 2.0, -0.8), (-4.131, 1.28, 0.64), (-3.2, 1.6, 1.0), (-3.2, 2.0, 0.8), (3.2, 1.6, -1.0), (3.2, 2.0, -0.8), (8.0, 0.8, -0.4), (3.2, 1.6, 1.0), (8.0, 0.8, 0.4), (3.2, 2.0, 0.8), (-3.2, -1.6, -1.0), (-3.2, -2.0, -0.8), (-4.131, -1.28, -0.64), (-3.2, -1.6, 1.0), (-4.131, -1.28, 0.64), (-3.2, -2.0, 0.8), (3.2, -1.6, -1.0), (8.0, -0.8, -0.4), (3.2, -2.0, -0.8), (3.2, -1.6, 1.0), (3.2, -2.0, 0.8), (8.0, -0.8, 0.4), (-1.92, 3.0, -0.48), (1.92, 3.0, -0.48), (-1.92, 3.0, 0.48), (1.92, 3.0, 0.48), (-1.152, 4.0, -0.288), (1.152, 4.0, -0.288), (-1.152, 4.0, 0.288), (1.152, 4.0, 0.288), (-0.8064, 5.0, -0.2016), (0.8064, 5.0, -0.2016), (-0.8064, 5.0, 0.2016), (0.8064, 5.0, 0.2016), (-0.8064, 5.152, -0.2016), (-0.2484, 5.431, -0.06209), (-0.7316, 5.291, -0.1829), (-0.5274, 5.393, -0.1318), (0.2484, 5.431, -0.06209), (0.8064, 5.152, -0.2016), (0.5274, 5.393, -0.1318), (0.7316, 5.291, -0.1829), (-0.8064, 5.152, 0.2016), (-0.2484, 5.431, 0.06209), (-0.7316, 5.291, 0.1829), (-0.5274, 5.393, 0.1318), (0.8064, 5.152, 0.2016), (0.2484, 5.431, 0.06209), (0.7316, 5.291, 0.1829), (0.5274, 5.393, 0.1318), (-3.2, -2.0, -0.8), (-3.2, -2.0, 0.8), (3.2, -2.0, -0.8), (3.2, -2.0, 0.8), (-3.2, 1.6, -1.0), (-3.2, 2.0, -0.8), (3.2, 1.6, -1.0), (3.2, 2.0, -0.8), (-1.92, -3.0, -0.48), (1.92, -3.0, -0.48), (-1.92, -3.0, 0.48), (1.92, -3.0, 0.48), (-1.152, -4.0, -0.288), (1.152, -4.0, -0.288), (-1.152, -4.0, 0.288), (1.152, -4.0, 0.288), (-0.8064, -5.0, -0.2016), (0.8064, -5.0, -0.2016), (-0.8064, -5.0, 0.2016), (0.8064, -5.0, 0.2016), (-0.8064, -5.152, -0.2016), (-0.2484, -5.431, -0.06209), (-0.7316, -5.291, -0.1829), (-0.5274, -5.393, -0.1318), (0.2484, -5.431, -0.06209), (0.8064, -5.152, -0.2016), (0.5274, -5.393, -0.1318), (0.7316, -5.291, -0.1829), (-0.8064, -5.152, 0.2016), (-0.2484, -5.431, 0.06209), (-0.7316, -5.291, 0.1829), (-0.5274, -5.393, 0.1318), (0.8064, -5.152, 0.2016), (0.2484, -5.431, 0.06209), (0.7316, -5.291, 0.1829), (0.5274, -5.393, 0.1318), (8.279, 0.733, 0.3665), (9.0, 0.1603, 0.08015), (8.64, 0.5929, 0.2965), (8.903, 0.3833, 0.1917), (9.0, 0.1603, -0.08015), (8.279, 0.733, -0.3665), (8.903, 0.3833, -0.1917), (8.64, 0.5929, -0.2965), (9.0, -0.1603, -0.08015), (8.279, -0.733, -0.3665), (8.903, -0.3833, -0.1917), (8.64, -0.5929, -0.2965), (8.279, -0.733, 0.3665), (9.0, -0.1603, 0.08015), (8.64, -0.5929, 0.2965), (8.903, -0.3833, 0.1917), (0.96, 1.296, 2.0), (0.96, -1.296, 2.0), (-2.16, -1.296, 2.0), (-2.16, 1.296, 2.0)], [], [(14, 16, 3, 1), (106, 107, 4, 15), (2, 5, 26, 24), (19, 8, 93, 97), (0, 1, 2), (3, 4, 5), (6, 7, 8), (9, 10, 11), (12, 13, 14), (15, 16, 17), (18, 19, 20), (21, 22, 23), (1, 3, 5, 2), (9, 11, 104), (10, 8, 7, 11), (18, 6, 8, 19), (22, 20, 19, 23), (12, 18, 20, 13), (16, 14, 13, 17), (0, 12, 14, 1), (6, 18, 12, 0), (24, 26, 30, 28), (11, 7, 25, 27), (7, 2, 24, 25), (5, 11, 27, 26), (29, 28, 32, 33), (26, 27, 31, 30), (27, 25, 29, 31), (25, 24, 28, 29), (31, 29, 33, 35), (28, 30, 34, 32), (34, 35, 48, 44), (32, 34, 44, 36), (35, 33, 41, 48), (30, 31, 35, 34), (37, 45, 49, 40), (37, 40, 42, 39), (39, 42, 43, 38), (45, 37, 39, 47), (47, 39, 38, 46), (46, 38, 36, 44), (38, 43, 41, 36), (49, 45, 47, 51), (51, 47, 46, 50), (40, 49, 51, 42), (42, 51, 50, 43), (43, 50, 48, 41), (50, 46, 44, 48), (52, 60, 62, 53), (56, 57, 59, 58), (60, 64, 66, 62), (54, 61, 60, 52), (55, 63, 61, 54), (53, 62, 63, 55), (65, 69, 68, 64), (62, 66, 67, 63), (61, 65, 64, 60), (63, 67, 65, 61), (70, 80, 84, 71), (67, 71, 69, 65), (64, 68, 70, 66), (66, 70, 71, 67), (68, 72, 80, 70), (71, 84, 77, 69), (73, 76, 85, 81), (73, 75, 78, 76), (75, 74, 79, 78), (74, 72, 77, 79), (81, 83, 75, 73), (83, 82, 74, 75), (82, 80, 72, 74), (85, 87, 83, 81), (87, 86, 82, 83), (86, 84, 80, 82), (76, 78, 87, 85), (78, 79, 86, 87), (79, 77, 84, 86), (69, 77, 72, 68), (3, 16, 15, 4), (9, 21, 23, 10), (10, 23, 100, 88), (8, 10, 88, 93), (23, 19, 97, 100), (89, 92, 94, 91), (91, 94, 95, 90), (90, 95, 93, 88), (92, 96, 98, 94), (94, 98, 99, 95), (95, 99, 97, 93), (101, 89, 91, 103), (103, 91, 90, 102), (102, 90, 88, 100), (96, 101, 103, 98), (98, 103, 102, 99), (99, 102, 100, 97), (92, 89, 101, 96), (55, 105, 106, 53), (21, 9, 104, 105), (33, 32, 36, 41), (105, 104, 107, 106), (5, 4, 107), (15, 17, 53, 106), (21, 105, 55, 22), (5, 107, 104, 11)])
me_cube_002.polygons.foreach_set('material_index', [0, 1, 0, 0, 0, 0, 0, 0, 0, 0, 0, 0, 0, 0, 0, 0, 0, 0, 0, 0, 0, 0, 0, 0, 0, 0, 0, 0, 0, 0, 0, 0, 0, 0, 0, 0, 0, 0, 0, 0, 0, 0, 0, 0, 0, 0, 0, 0, 0, 0, 0, 0, 0, 0, 0, 0, 0, 0, 0, 0, 0, 0, 0, 0, 0, 0, 0, 0, 0, 0, 0, 0, 0, 0, 0, 0, 0, 0, 0, 0, 0, 0, 0, 0, 0, 0, 0, 0, 0, 0, 0, 0, 0, 0, 0, 0, 1, 1, 0, 0, 0, 0, 0, 1])
_uv = me_cube_002.uv_layers.new(name='UVMap')
_uv.uv.foreach_set('vector', [0.906, 0.7898, 0.8675, 0.7898, 0.8675, 0.7128, 0.906, 0.7128, 0.6545, 0.8679, 0.6545, 0.7899, 0.6846, 0.7807, 0.6846, 0.877, 0.2082, 0.8553, 0.2563, 0.8553, 0.2451, 0.8912, 0.2162, 0.8912, 0.1129, 0.0487, 0.06478, 0.0487, 0.0668, 0.04026, 0.1109, 0.04026, 0.04317, 0.4021, 0.0528, 0.4297, 0.03114, 0.4019, 0.3872, 0.63, 0.4142, 0.6396, 0.4147, 0.6516, 0.03395, 0.2011, 0.02191, 0.2008, 0.05801, 0.05608, 0.1986, 0.1917, 0.2226, 0.3372, 0.1865, 0.1923, 0.1395, 0.4022, 0.1516, 0.402, 0.1299, 0.4298, 0.4142, 0.5433, 0.3872, 0.5529, 0.4147, 0.5313, 0.1456, 0.1962, 0.1215, 0.05116, 0.1576, 0.1959, 0.3324, 0.1914, 0.3445, 0.1919, 0.3084, 0.3368, 0.2142, 0.8291, 0.2527, 0.8291, 0.2563, 0.8553, 0.2082, 0.8553, 0.1986, 0.1917, 0.1865, 0.1923, 0.2077, 0.122, 0.5851, 0.4674, 0.561, 0.4674, 0.5478, 0.3206, 0.5959, 0.3206, 0.1376, 0.2017, 0.04133, 0.2017, 0.0654, 0.0567, 0.1135, 0.0567, 0.07737, 0.6552, 0.0293, 0.6552, 0.0425, 0.5084, 0.06654, 0.5084, 0.1456, 0.3935, 0.1456, 0.2011, 0.1576, 0.2008, 0.1576, 0.3932, 0.9707, 0.03293, 0.9707, 0.0714, 0.9445, 0.07737, 0.9445, 0.0293, 0.04317, 0.4021, 0.1394, 0.4021, 0.1298, 0.4297, 0.0528, 0.4297, 0.04133, 0.2017, 0.1376, 0.2017, 0.1376, 0.3941, 0.04133, 0.3941, 0.869, 0.2797, 0.8978, 0.2797, 0.8921, 0.3098, 0.8747, 0.3098, 0.5959, 0.3206, 0.5478, 0.3206, 0.5561, 0.2797, 0.585, 0.2797, 0.4892, 0.2803, 0.4892, 0.4727, 0.4592, 0.4338, 0.4592, 0.3184, 0.6499, 0.0293, 0.6499, 0.2211, 0.6198, 0.1836, 0.6198, 0.06848, 0.4291, 0.3413, 0.4291, 0.4105, 0.399, 0.4, 0.399, 0.3516, 0.6198, 0.06848, 0.6198, 0.1836, 0.5898, 0.1611, 0.5898, 0.092, 0.8978, 0.4762, 0.869, 0.4762, 0.8747, 0.4461, 0.8921, 0.4461, 0.4592, 0.3184, 0.4592, 0.4338, 0.4291, 0.4105, 0.4291, 0.3413, 0.8921, 0.4461, 0.8747, 0.4461, 0.8773, 0.416, 0.8895, 0.416, 0.8747, 0.3098, 0.8921, 0.3098, 0.8895, 0.3399, 0.8773, 0.3399, 0.5597, 0.1026, 0.5597, 0.1509, 0.5551, 0.1509, 0.5551, 0.1026, 0.8773, 0.3399, 0.8895, 0.3399, 0.8895, 0.3445, 0.8773, 0.3445, 0.8895, 0.416, 0.8773, 0.416, 0.8773, 0.4115, 0.8895, 0.4115, 0.5898, 0.092, 0.5898, 0.1611, 0.5597, 0.1509, 0.5597, 0.1026, 0.3183, 0.8433, 0.3221, 0.8433, 0.3221, 0.8582, 0.3183, 0.8582, 0.3183, 0.8433, 0.3183, 0.8582, 0.3163, 0.8667, 0.3163, 0.8351, 0.3872, 0.3916, 0.3872, 0.3599, 0.3902, 0.3538, 0.3902, 0.3978, 0.3221, 0.8433, 0.3183, 0.8433, 0.3163, 0.8351, 0.3242, 0.835, 0.3242, 0.835, 0.3163, 0.8351, 0.3149, 0.8292, 0.3259, 0.8291, 0.8889, 0.3487, 0.8779, 0.3487, 0.8773, 0.3445, 0.8895, 0.3445, 0.3902, 0.3978, 0.3902, 0.3538, 0.3944, 0.3516, 0.3944, 0.4, 0.3221, 0.8582, 0.3221, 0.8433, 0.3242, 0.835, 0.3242, 0.8667, 0.5478, 0.1427, 0.5478, 0.1111, 0.5509, 0.1049, 0.5509, 0.1487, 0.3183, 0.8582, 0.3221, 0.8582, 0.3242, 0.8667, 0.3163, 0.8667, 0.3163, 0.8667, 0.3242, 0.8667, 0.3259, 0.873, 0.3149, 0.8731, 0.8779, 0.4073, 0.8889, 0.4073, 0.8895, 0.4115, 0.8773, 0.4115, 0.5509, 0.1487, 0.5509, 0.1049, 0.5551, 0.1026, 0.5551, 0.1509, 0.5717, 0.9113, 0.5358, 0.9033, 0.5358, 0.8745, 0.5717, 0.8632, 0.148, 0.6729, 0.136, 0.6727, 0.136, 0.4803, 0.148, 0.4805, 0.869, 0.6037, 0.8747, 0.5736, 0.8921, 0.5736, 0.8978, 0.6037, 0.3872, 0.0293, 0.4172, 0.06741, 0.4172, 0.1828, 0.3872, 0.2217, 0.3872, 0.8546, 0.428, 0.8655, 0.428, 0.8944, 0.3872, 0.9027, 0.2082, 0.4241, 0.2383, 0.4633, 0.2383, 0.5784, 0.2082, 0.616, 0.4473, 0.09027, 0.4774, 0.1006, 0.4774, 0.149, 0.4473, 0.1595, 0.2383, 0.4633, 0.2684, 0.4868, 0.2684, 0.5559, 0.2383, 0.5784, 0.4172, 0.06741, 0.4473, 0.09027, 0.4473, 0.1595, 0.4172, 0.1828, 0.8964, 0.8484, 0.8906, 0.8785, 0.8733, 0.8785, 0.8675, 0.8484, 0.2985, 0.4974, 0.303, 0.4974, 0.303, 0.5458, 0.2985, 0.5458, 0.8906, 0.8785, 0.888, 0.9086, 0.8759, 0.9086, 0.8733, 0.8785, 0.8747, 0.5736, 0.8773, 0.5435, 0.8895, 0.5435, 0.8921, 0.5736, 0.2684, 0.4868, 0.2985, 0.4974, 0.2985, 0.5458, 0.2684, 0.5559, 0.8773, 0.5435, 0.8773, 0.539, 0.8895, 0.539, 0.8895, 0.5435, 0.888, 0.9086, 0.888, 0.9131, 0.8759, 0.9131, 0.8759, 0.9086, 0.9521, 0.1501, 0.9521, 0.165, 0.9484, 0.165, 0.9484, 0.1501, 0.9521, 0.1501, 0.9542, 0.1419, 0.9542, 0.1735, 0.9521, 0.165, 0.4892, 0.1406, 0.4862, 0.1468, 0.4862, 0.1028, 0.4892, 0.1089, 0.4862, 0.1468, 0.482, 0.149, 0.482, 0.1006, 0.4862, 0.1028, 0.9484, 0.1501, 0.9462, 0.1418, 0.9542, 0.1419, 0.9521, 0.1501, 0.9462, 0.1418, 0.9445, 0.136, 0.9555, 0.136, 0.9542, 0.1419, 0.8889, 0.5348, 0.8895, 0.539, 0.8773, 0.539, 0.8779, 0.5348, 0.9484, 0.165, 0.9462, 0.1735, 0.9462, 0.1418, 0.9484, 0.1501, 0.3103, 0.5376, 0.3072, 0.5436, 0.3072, 0.4997, 0.3103, 0.506, 0.3072, 0.5436, 0.303, 0.5458, 0.303, 0.4974, 0.3072, 0.4997, 0.9521, 0.165, 0.9542, 0.1735, 0.9462, 0.1735, 0.9484, 0.165, 0.9542, 0.1735, 0.9555, 0.1799, 0.9445, 0.1798, 0.9462, 0.1735, 0.8765, 0.9173, 0.8759, 0.9131, 0.888, 0.9131, 0.8875, 0.9173, 0.4774, 0.1006, 0.482, 0.1006, 0.482, 0.149, 0.4774, 0.149, 0.3872, 0.63, 0.3872, 0.5529, 0.4142, 0.5433, 0.4142, 0.6396, 0.2203, 0.1925, 0.3165, 0.1925, 0.2925, 0.3379, 0.2443, 0.3379, 0.2451, 0.3469, 0.2932, 0.3469, 0.2912, 0.3553, 0.2471, 0.3553, 0.561, 0.4674, 0.5851, 0.4674, 0.5841, 0.476, 0.5621, 0.476, 0.06654, 0.5084, 0.0425, 0.5084, 0.04358, 0.4998, 0.0656, 0.4998, 0.7167, 0.1906, 0.7119, 0.1906, 0.7085, 0.1838, 0.72, 0.1838, 0.5793, 0.4955, 0.5678, 0.4955, 0.5644, 0.4871, 0.5822, 0.4871, 0.5822, 0.4871, 0.5644, 0.4871, 0.5621, 0.476, 0.5841, 0.476, 0.7119, 0.1906, 0.7119, 0.2002, 0.7085, 0.2069, 0.7085, 0.1838, 0.07732, 0.0213, 0.1004, 0.0213, 0.1067, 0.02935, 0.07101, 0.02935, 0.07101, 0.02935, 0.1067, 0.02935, 0.1109, 0.04026, 0.0668, 0.04026, 0.7167, 0.2002, 0.7167, 0.1906, 0.72, 0.1838, 0.72, 0.2069, 0.2807, 0.3745, 0.2576, 0.3745, 0.2513, 0.3663, 0.287, 0.3663, 0.287, 0.3663, 0.2513, 0.3663, 0.2471, 0.3553, 0.2912, 0.3553, 0.7119, 0.2002, 0.7167, 0.2002, 0.72, 0.2069, 0.7085, 0.2069, 0.04927, 0.4803, 0.06079, 0.4803, 0.06366, 0.4887, 0.04584, 0.4887, 0.04584, 0.4887, 0.06366, 0.4887, 0.0656, 0.4998, 0.04358, 0.4998, 0.7119, 0.1906, 0.7167, 0.1906, 0.7167, 0.2002, 0.7119, 0.2002, 0.6916, 0.4717, 0.6545, 0.4061, 0.6545, 0.3125, 0.6916, 0.2797, 0.3165, 0.1925, 0.2203, 0.1925, 0.2294, 0.1228, 0.3074, 0.1228, 0.399, 0.3516, 0.399, 0.4, 0.3944, 0.4, 0.3944, 0.3516, 0.3074, 0.1228, 0.2294, 0.1228, 0.2294, 0.0293, 0.3074, 0.0293, 0.4147, 0.6516, 0.4142, 0.6396, 0.4428, 0.6304, 0.4142, 0.5433, 0.4147, 0.5313, 0.4147, 0.5313, 0.4428, 0.5525, 0.3324, 0.1914, 0.3233, 0.1217, 0.3445, 0.1919, 0.3445, 0.1919, 0.6545, 0.5302, 0.6916, 0.563, 0.6916, 0.6566, 0.6545, 0.7222])
me_cube_002.materials.append(mat_material)
me_cube_002.materials.append(mat_glass_material)
me_cube_002.use_mirror_x = True
me_cube_002.use_paint_bone_selection = False
me_cube_002.use_paint_mask = True
me_cube_002.update()
me_cylinder_001 = bpy.data.meshes.new('Cylinder.001')
me_cylinder_001.from_pydata([(-1.211e-08, 1.632, -1.0), (-1.211e-08, 1.632, 1.0), (0.1951, 1.613, -1.0), (0.1951, 1.613, 1.0), (0.3827, 1.556, -1.0), (0.3827, 1.556, 1.0), (0.5556, 1.464, -1.0), (0.5556, 1.464, 1.0), (0.7071, 1.339, -1.0), (0.7071, 1.339, 1.0), (0.8315, 1.188, -1.0), (0.8315, 1.188, 1.0), (0.9239, 1.015, -1.0), (0.9239, 1.015, 1.0), (0.9808, 0.8272, -1.0), (0.9808, 0.8272, 1.0), (1.0, -0.5578, -1.0), (1.0, -0.5578, 1.0), (0.9808, -0.7529, -1.0), (0.9808, -0.7529, 1.0), (0.9239, -0.9405, -1.0), (0.9239, -0.9405, 1.0), (0.8315, -1.113, -1.0), (0.8315, -1.113, 1.0), (0.7071, -1.265, -1.0), (0.7071, -1.265, 1.0), (0.5556, -1.389, -1.0), (0.5556, -1.389, 1.0), (0.3827, -1.482, -1.0), (0.3827, -1.482, 1.0), (0.1951, -1.539, -1.0), (0.1951, -1.539, 1.0), (-1.211e-08, -1.558, -1.0), (-1.211e-08, -1.558, 1.0), (-0.1951, -1.539, -1.0), (-0.1951, -1.539, 1.0), (-0.3827, -1.482, -1.0), (-0.3827, -1.482, 1.0), (-0.5556, -1.389, -1.0), (-0.5556, -1.389, 1.0), (-0.7071, -1.265, -1.0), (-0.7071, -1.265, 1.0), (-0.8315, -1.113, -1.0), (-0.8315, -1.113, 1.0), (-0.9239, -0.9405, -1.0), (-0.9239, -0.9405, 1.0), (-0.9808, -0.7529, -1.0), (-0.9808, -0.7529, 1.0), (-1.0, -0.5578, -1.0), (-1.0, -0.5578, 1.0), (-0.9808, 0.8272, -1.0), (-0.9808, 0.8272, 1.0), (-0.9239, 1.015, -1.0), (-0.9239, 1.015, 1.0), (-0.8315, 1.188, -1.0), (-0.8315, 1.188, 1.0), (-0.7071, 1.339, -1.0), (-0.7071, 1.339, 1.0), (-0.5556, 1.464, -1.0), (-0.5556, 1.464, 1.0), (-0.3827, 1.556, -1.0), (-0.3827, 1.556, 1.0), (-0.1951, 1.613, -1.0), (-0.1951, 1.613, 1.0)], [], [(0, 1, 3, 2), (2, 3, 5, 4), (4, 5, 7, 6), (6, 7, 9, 8), (8, 9, 11, 10), (10, 11, 13, 12), (12, 13, 15, 14), (14, 15, 17, 16), (16, 17, 19, 18), (18, 19, 21, 20), (20, 21, 23, 22), (22, 23, 25, 24), (24, 25, 27, 26), (26, 27, 29, 28), (28, 29, 31, 30), (30, 31, 33, 32), (32, 33, 35, 34), (34, 35, 37, 36), (36, 37, 39, 38), (38, 39, 41, 40), (40, 41, 43, 42), (42, 43, 45, 44), (44, 45, 47, 46), (46, 47, 49, 48), (48, 49, 51, 50), (50, 51, 53, 52), (52, 53, 55, 54), (54, 55, 57, 56), (56, 57, 59, 58), (58, 59, 61, 60), (3, 1, 63, 61, 59, 57, 55, 53, 51, 49, 47, 45, 43, 41, 39, 37, 35, 33, 31, 29, 27, 25, 23, 21, 19, 17, 15, 13, 11, 9, 7, 5), (60, 61, 63, 62), (62, 63, 1, 0), (0, 2, 4, 6, 8, 10, 12, 14, 16, 18, 20, 22, 24, 26, 28, 30, 32, 34, 36, 38, 40, 42, 44, 46, 48, 50, 52, 54, 56, 58, 60, 62)])
_uv = me_cylinder_001.uv_layers.new(name='UVMap')
_uv.uv.foreach_set('vector', [0.1155, 0.909, 0.1155, 0.8488, 0.1213, 0.8488, 0.1213, 0.909, 0.1213, 0.909, 0.1213, 0.8488, 0.1267, 0.8488, 0.1267, 0.909, 0.1267, 0.909, 0.1267, 0.8488, 0.1316, 0.8488, 0.1316, 0.909, 0.1316, 0.909, 0.1316, 0.8488, 0.1358, 0.8488, 0.1358, 0.909, 0.1358, 0.909, 0.1358, 0.8488, 0.1391, 0.8488, 0.1391, 0.909, 0.8104, 0.5099, 0.7502, 0.5099, 0.7502, 0.5062, 0.8104, 0.5062, 0.8104, 0.5062, 0.7502, 0.5062, 0.7502, 0.5017, 0.8104, 0.5017, 0.8104, 0.5017, 0.7502, 0.5017, 0.7502, 0.4636, 0.8104, 0.4636, 0.8104, 0.4636, 0.7502, 0.4636, 0.7502, 0.458, 0.8104, 0.458, 0.8104, 0.458, 0.7502, 0.458, 0.7502, 0.4521, 0.8104, 0.4521, 0.8104, 0.4521, 0.7502, 0.4521, 0.7502, 0.4463, 0.8104, 0.4463, 0.8104, 0.4463, 0.7502, 0.4463, 0.7502, 0.4406, 0.8104, 0.4406, 0.8104, 0.4406, 0.7502, 0.4406, 0.7502, 0.4354, 0.8104, 0.4354, 0.8104, 0.4354, 0.7502, 0.4354, 0.7502, 0.4307, 0.8104, 0.4307, 0.8104, 0.4307, 0.7502, 0.4307, 0.7502, 0.4269, 0.8104, 0.4269, 0.8104, 0.4269, 0.7502, 0.4269, 0.7502, 0.4241, 0.8104, 0.4241, 0.8104, 0.6542, 0.7502, 0.6542, 0.7502, 0.6514, 0.8104, 0.6514, 0.8104, 0.6514, 0.7502, 0.6514, 0.7502, 0.6476, 0.8104, 0.6476, 0.8104, 0.6476, 0.7502, 0.6476, 0.7502, 0.643, 0.8104, 0.643, 0.8104, 0.643, 0.7502, 0.643, 0.7502, 0.6377, 0.8104, 0.6377, 0.8104, 0.6377, 0.7502, 0.6377, 0.7502, 0.632, 0.8104, 0.632, 0.8104, 0.632, 0.7502, 0.632, 0.7502, 0.6262, 0.8104, 0.6262, 0.8104, 0.6262, 0.7502, 0.6262, 0.7502, 0.6203, 0.8104, 0.6203, 0.8104, 0.6203, 0.7502, 0.6203, 0.7502, 0.6147, 0.8104, 0.6147, 0.8104, 0.6147, 0.7502, 0.6147, 0.7502, 0.5766, 0.8104, 0.5766, 0.8104, 0.5766, 0.7502, 0.5766, 0.7502, 0.5721, 0.8104, 0.5721, 0.8104, 0.5721, 0.7502, 0.5721, 0.7502, 0.5684, 0.8104, 0.5684, 0.08927, 0.909, 0.08927, 0.8488, 0.09344, 0.8488, 0.09344, 0.909, 0.09344, 0.909, 0.09344, 0.8488, 0.09834, 0.8488, 0.09834, 0.909, 0.09834, 0.909, 0.09834, 0.8488, 0.1038, 0.8488, 0.1038, 0.909, 0.2451, 0.7699, 0.2392, 0.7706, 0.2333, 0.7701, 0.2277, 0.7684, 0.2224, 0.7657, 0.2178, 0.762, 0.214, 0.7575, 0.2112, 0.7524, 0.2094, 0.7467, 0.2082, 0.7051, 0.2087, 0.6992, 0.2104, 0.6935, 0.2131, 0.6883, 0.2167, 0.6837, 0.2212, 0.6799, 0.2264, 0.677, 0.232, 0.6753, 0.2379, 0.6746, 0.2438, 0.6751, 0.2494, 0.6767, 0.2547, 0.6794, 0.2593, 0.6831, 0.2631, 0.6876, 0.2659, 0.6928, 0.2677, 0.6984, 0.2684, 0.7043, 0.2684, 0.7459, 0.2668, 0.7516, 0.2641, 0.7568, 0.2604, 0.7614, 0.2559, 0.7653, 0.2507, 0.7681, 0.1038, 0.909, 0.1038, 0.8488, 0.1096, 0.8488, 0.1096, 0.909, 0.1096, 0.909, 0.1096, 0.8488, 0.1155, 0.8488, 0.1155, 0.909, 0.5667, 0.8046, 0.5609, 0.8041, 0.5552, 0.8025, 0.55, 0.7998, 0.5454, 0.7961, 0.5415, 0.7916, 0.5387, 0.7865, 0.5369, 0.7808, 0.5358, 0.7392, 0.5362, 0.7333, 0.5379, 0.7276, 0.5406, 0.7224, 0.5443, 0.7178, 0.5488, 0.714, 0.5539, 0.7111, 0.5596, 0.7093, 0.5654, 0.7087, 0.5713, 0.7092, 0.577, 0.7108, 0.5822, 0.7135, 0.5868, 0.7172, 0.5906, 0.7217, 0.5935, 0.7269, 0.5953, 0.7325, 0.5959, 0.7384, 0.5959, 0.78, 0.5943, 0.7857, 0.5916, 0.7909, 0.5879, 0.7955, 0.5834, 0.7993, 0.5782, 0.8022, 0.5726, 0.804])
me_cylinder_001.materials.append(mat_material)
me_cylinder_001.materials.append(mat_glass_material)
me_cylinder_001.update()
me_sphere_001 = bpy.data.meshes.new('Sphere.001')
me_sphere_001.from_pydata([(-7.016e-08, 0.5556, 0.0949), (-7.572e-08, 0.8315, -0.05375), (-8.299e-08, 0.9808, -0.248), (0.03806, 0.1913, 0.1753), (0.07466, 0.3753, 0.1447), (0.1084, 0.5449, 0.0949), (0.1379, 0.6935, 0.02789), (0.1622, 0.8155, -0.05375), (0.1802, 0.9061, -0.1469), (0.1913, 0.9619, -0.248), (0.07466, 0.1802, 0.1753), (0.1464, 0.3536, 0.1447), (0.2126, 0.5133, 0.0949), (0.2706, 0.6533, 0.02789), (0.3182, 0.7682, -0.05375), (0.3536, 0.8536, -0.1469), (0.3753, 0.9061, -0.248), (0.1084, 0.1622, 0.1753), (0.2126, 0.3182, 0.1447), (0.3087, 0.4619, 0.0949), (0.3928, 0.5879, 0.02789), (0.4619, 0.6913, -0.05375), (0.5133, 0.7682, -0.1469), (0.5449, 0.8155, -0.248), (0.1379, 0.1379, 0.1753), (0.2706, 0.2706, 0.1447), (0.3928, 0.3928, 0.0949), (0.5, 0.5, 0.02789), (0.5879, 0.5879, -0.05375), (0.6533, 0.6533, -0.1469), (0.6935, 0.6935, -0.248), (0.1622, 0.1084, 0.1753), (0.3182, 0.2126, 0.1447), (0.4619, 0.3087, 0.0949), (0.5879, 0.3928, 0.02789), (0.6913, 0.4619, -0.05375), (0.7682, 0.5133, -0.1469), (0.8155, 0.5449, -0.248), (-6.676e-08, -3.656e-08, 0.1857), (0.1802, 0.07466, 0.1753), (0.3536, 0.1464, 0.1447), (0.5133, 0.2126, 0.0949), (0.6533, 0.2706, 0.02789), (0.7682, 0.3182, -0.05375), (0.8536, 0.3536, -0.1469), (0.9061, 0.3753, -0.248), (0.1913, 0.03806, 0.1753), (0.3753, 0.07466, 0.1447), (0.5449, 0.1084, 0.0949), (0.6935, 0.1379, 0.02789), (0.8155, 0.1622, -0.05375), (0.9061, 0.1802, -0.1469), (0.9619, 0.1913, -0.248), (0.1951, -4.773e-08, 0.1753), (0.3827, -5.891e-08, 0.1447), (0.5556, -8.871e-08, 0.0949), (0.7071, -2.166e-08, 0.02789), (0.8315, -1.26e-07, -0.05375), (0.9239, 8.146e-09, -0.1469), (0.9808, -1.26e-07, -0.248), (0.1913, -0.03806, 0.1753), (0.3753, -0.07466, 0.1447), (0.5449, -0.1084, 0.0949), (0.6935, -0.1379, 0.02789), (0.8155, -0.1622, -0.05375), (0.9061, -0.1802, -0.1469), (0.9619, -0.1913, -0.248), (0.1802, -0.07466, 0.1753), (0.3536, -0.1464, 0.1447), (0.5133, -0.2126, 0.0949), (0.6533, -0.2706, 0.02789), (0.7682, -0.3182, -0.05375), (0.8536, -0.3536, -0.1469), (0.9061, -0.3753, -0.248), (0.1622, -0.1084, 0.1753), (0.3182, -0.2126, 0.1447), (0.4619, -0.3087, 0.0949), (0.5879, -0.3928, 0.02789), (0.6913, -0.4619, -0.05375), (0.7682, -0.5133, -0.1469), (0.8155, -0.5449, -0.248), (0.1379, -0.1379, 0.1753), (0.2706, -0.2706, 0.1447), (0.3928, -0.3928, 0.0949), (0.5, -0.5, 0.02789), (0.5879, -0.5879, -0.05375), (0.6533, -0.6533, -0.1469), (0.6935, -0.6935, -0.248), (0.1084, -0.1622, 0.1753), (0.2126, -0.3182, 0.1447), (0.3087, -0.4619, 0.0949), (0.3928, -0.5879, 0.02789), (0.4619, -0.6913, -0.05375), (0.5133, -0.7682, -0.1469), (0.5449, -0.8155, -0.248), (0.07466, -0.1802, 0.1753), (0.1464, -0.3536, 0.1447), (0.2126, -0.5133, 0.0949), (0.2706, -0.6533, 0.02789), (0.3182, -0.7682, -0.05375), (0.3536, -0.8536, -0.1469), (0.3753, -0.9061, -0.248), (0.03806, -0.1913, 0.1753), (0.07466, -0.3753, 0.1447), (0.1084, -0.5449, 0.0949), (0.1379, -0.6935, 0.02789), (0.1622, -0.8155, -0.05375), (0.1802, -0.9061, -0.1469), (0.1913, -0.9619, -0.248), (-7.46e-08, -0.1951, 0.1753), (-1.205e-07, -0.3827, 0.1447), (-1.67e-07, -0.5556, 0.0949), (-8.757e-08, -0.7071, 0.02789), (-1.8e-07, -0.8315, -0.05375), (-4.941e-08, -0.9239, -0.1469), (-2.171e-07, -0.9808, -0.248), (-0.03806, -0.1913, 0.1753), (-0.07466, -0.3753, 0.1447), (-0.1084, -0.5449, 0.0949), (-0.1379, -0.6935, 0.02789), (-0.1622, -0.8155, -0.05375), (-0.1802, -0.9061, -0.1469), (-0.1913, -0.9619, -0.248), (-0.07466, -0.1802, 0.1753), (-0.1464, -0.3536, 0.1447), (-0.2126, -0.5133, 0.0949), (-0.2706, -0.6533, 0.02789), (-0.3182, -0.7682, -0.05375), (-0.3536, -0.8536, -0.1469), (-0.3753, -0.9061, -0.248), (-0.1084, -0.1622, 0.1753), (-0.2126, -0.3182, 0.1447), (-0.3087, -0.4619, 0.0949), (-0.3928, -0.5879, 0.02789), (-0.4619, -0.6913, -0.05375), (-0.5133, -0.7682, -0.1469), (-0.5449, -0.8155, -0.248), (-0.1379, -0.1379, 0.1753), (-0.2706, -0.2706, 0.1447), (-0.3928, -0.3928, 0.0949), (-0.5, -0.5, 0.02789), (-0.5879, -0.5879, -0.05375), (-0.6533, -0.6533, -0.1469), (-0.6935, -0.6935, -0.248), (-0.1622, -0.1084, 0.1753), (-0.3182, -0.2126, 0.1447), (-0.4619, -0.3087, 0.0949), (-0.5879, -0.3928, 0.02789), (-0.6913, -0.4619, -0.05375), (-0.7682, -0.5133, -0.1469), (-0.8155, -0.5449, -0.248), (-0.1802, -0.07466, 0.1753), (-0.3536, -0.1464, 0.1447), (-0.5133, -0.2126, 0.0949), (-0.6533, -0.2706, 0.02789), (-0.7682, -0.3182, -0.05375), (-0.8536, -0.3536, -0.1469), (-0.9061, -0.3753, -0.248), (-0.1913, -0.03806, 0.1753), (-0.3753, -0.07466, 0.1447), (-0.5449, -0.1084, 0.0949), (-0.6935, -0.1379, 0.02789), (-0.8155, -0.1622, -0.05375), (-0.9061, -0.1802, -0.1469), (-0.9619, -0.1913, -0.248), (-0.1951, -1.793e-08, 0.1753), (-0.3827, 1.56e-08, 0.1447), (-0.5556, 1.125e-07, 0.0949), (-0.7071, -6.755e-09, 0.02789), (-0.8315, 1.274e-07, -0.05375), (-0.9239, -2.166e-08, -0.1469), (-0.9808, 2.317e-07, -0.248), (-0.1913, 0.03806, 0.1753), (-0.3753, 0.07466, 0.1447), (-0.5449, 0.1084, 0.0949), (-0.6935, 0.1379, 0.02789), (-0.8155, 0.1622, -0.05375), (-0.9061, 0.1802, -0.1469), (-0.9619, 0.1913, -0.248), (-0.1802, 0.07466, 0.1753), (-0.3536, 0.1464, 0.1447), (-0.5133, 0.2126, 0.0949), (-0.6533, 0.2706, 0.02789), (-0.7682, 0.3182, -0.05375), (-0.8536, 0.3536, -0.1469), (-0.9061, 0.3753, -0.248), (-0.1622, 0.1084, 0.1753), (-0.3182, 0.2126, 0.1447), (-0.4619, 0.3087, 0.0949), (-0.5879, 0.3928, 0.02789), (-0.6913, 0.4619, -0.05375), (-0.7682, 0.5133, -0.1469), (-0.8155, 0.5449, -0.248), (-0.1379, 0.1379, 0.1753), (-0.2706, 0.2706, 0.1447), (-0.3928, 0.3928, 0.0949), (-0.5, 0.5, 0.02789), (-0.5879, 0.5879, -0.05375), (-0.6533, 0.6533, -0.1469), (-0.6935, 0.6935, -0.248), (-0.1084, 0.1622, 0.1753), (-0.2126, 0.3182, 0.1447), (-0.3087, 0.4619, 0.0949), (-0.3928, 0.5879, 0.02789), (-0.4619, 0.6913, -0.05375), (-0.5133, 0.7682, -0.1469), (-0.5449, 0.8155, -0.248), (-0.07466, 0.1802, 0.1753), (-0.1464, 0.3536, 0.1447), (-0.2126, 0.5133, 0.0949), (-0.2706, 0.6533, 0.02789), (-0.3182, 0.7682, -0.05375), (-0.3536, 0.8536, -0.1469), (-0.3753, 0.9061, -0.248), (-0.03806, 0.1913, 0.1753), (-0.07466, 0.3753, 0.1447), (-0.1084, 0.5449, 0.0949), (-0.1379, 0.6935, 0.02789), (-0.1622, 0.8155, -0.05375), (-0.1802, 0.9061, -0.1469), (-0.1913, 0.9619, -0.248), (-5.225e-08, 0.1951, 0.1753), (-1.242e-09, 0.3827, 0.1447), (1.674e-08, 0.7071, 0.02789), (-1.96e-08, 0.9239, -0.1469)], [], [(221, 38, 3), (222, 221, 3, 4), (0, 222, 4, 5), (223, 0, 5, 6), (1, 223, 6, 7), (224, 1, 7, 8), (2, 224, 8, 9), (9, 8, 15, 16), (3, 38, 10), (4, 3, 10, 11), (5, 4, 11, 12), (6, 5, 12, 13), (7, 6, 13, 14), (8, 7, 14, 15), (13, 12, 19, 20), (14, 13, 20, 21), (15, 14, 21, 22), (16, 15, 22, 23), (10, 38, 17), (11, 10, 17, 18), (12, 11, 18, 19), (17, 38, 24), (18, 17, 24, 25), (19, 18, 25, 26), (20, 19, 26, 27), (21, 20, 27, 28), (22, 21, 28, 29), (23, 22, 29, 30), (27, 26, 33, 34), (28, 27, 34, 35), (29, 28, 35, 36), (30, 29, 36, 37), (24, 38, 31), (25, 24, 31, 32), (26, 25, 32, 33), (31, 38, 39), (32, 31, 39, 40), (33, 32, 40, 41), (34, 33, 41, 42), (35, 34, 42, 43), (36, 35, 43, 44), (37, 36, 44, 45), (43, 42, 49, 50), (44, 43, 50, 51), (45, 44, 51, 52), (39, 38, 46), (40, 39, 46, 47), (41, 40, 47, 48), (42, 41, 48, 49), (47, 46, 53, 54), (48, 47, 54, 55), (49, 48, 55, 56), (50, 49, 56, 57), (51, 50, 57, 58), (52, 51, 58, 59), (46, 38, 53), (58, 57, 64, 65), (59, 58, 65, 66), (53, 38, 60), (54, 53, 60, 61), (55, 54, 61, 62), (56, 55, 62, 63), (57, 56, 63, 64), (61, 60, 67, 68), (62, 61, 68, 69), (63, 62, 69, 70), (64, 63, 70, 71), (65, 64, 71, 72), (66, 65, 72, 73), (60, 38, 67), (72, 71, 78, 79), (73, 72, 79, 80), (67, 38, 74), (68, 67, 74, 75), (69, 68, 75, 76), (70, 69, 76, 77), (71, 70, 77, 78), (76, 75, 82, 83), (77, 76, 83, 84), (78, 77, 84, 85), (79, 78, 85, 86), (80, 79, 86, 87), (74, 38, 81), (75, 74, 81, 82), (87, 86, 93, 94), (81, 38, 88), (82, 81, 88, 89), (83, 82, 89, 90), (84, 83, 90, 91), (85, 84, 91, 92), (86, 85, 92, 93), (90, 89, 96, 97), (91, 90, 97, 98), (92, 91, 98, 99), (93, 92, 99, 100), (94, 93, 100, 101), (88, 38, 95), (89, 88, 95, 96), (101, 100, 107, 108), (95, 38, 102), (96, 95, 102, 103), (97, 96, 103, 104), (98, 97, 104, 105), (99, 98, 105, 106), (100, 99, 106, 107), (105, 104, 111, 112), (106, 105, 112, 113), (107, 106, 113, 114), (108, 107, 114, 115), (102, 38, 109), (103, 102, 109, 110), (104, 103, 110, 111), (109, 38, 116), (110, 109, 116, 117), (111, 110, 117, 118), (112, 111, 118, 119), (113, 112, 119, 120), (114, 113, 120, 121), (115, 114, 121, 122), (120, 119, 126, 127), (121, 120, 127, 128), (122, 121, 128, 129), (116, 38, 123), (117, 116, 123, 124), (118, 117, 124, 125), (119, 118, 125, 126), (123, 38, 130), (124, 123, 130, 131), (125, 124, 131, 132), (126, 125, 132, 133), (127, 126, 133, 134), (128, 127, 134, 135), (129, 128, 135, 136), (134, 133, 140, 141), (135, 134, 141, 142), (136, 135, 142, 143), (130, 38, 137), (131, 130, 137, 138), (132, 131, 138, 139), (133, 132, 139, 140), (138, 137, 144, 145), (139, 138, 145, 146), (140, 139, 146, 147), (141, 140, 147, 148), (142, 141, 148, 149), (143, 142, 149, 150), (137, 38, 144), (149, 148, 155, 156), (150, 149, 156, 157), (144, 38, 151), (145, 144, 151, 152), (146, 145, 152, 153), (147, 146, 153, 154), (148, 147, 154, 155), (152, 151, 158, 159), (153, 152, 159, 160), (154, 153, 160, 161), (155, 154, 161, 162), (156, 155, 162, 163), (157, 156, 163, 164), (151, 38, 158), (163, 162, 169, 170), (164, 163, 170, 171), (158, 38, 165), (159, 158, 165, 166), (160, 159, 166, 167), (161, 160, 167, 168), (162, 161, 168, 169), (167, 166, 173, 174), (168, 167, 174, 175), (169, 168, 175, 176), (170, 169, 176, 177), (171, 170, 177, 178), (165, 38, 172), (166, 165, 172, 173), (178, 177, 184, 185), (172, 38, 179), (173, 172, 179, 180), (174, 173, 180, 181), (175, 174, 181, 182), (176, 175, 182, 183), (177, 176, 183, 184), (182, 181, 188, 189), (183, 182, 189, 190), (184, 183, 190, 191), (185, 184, 191, 192), (179, 38, 186), (180, 179, 186, 187), (181, 180, 187, 188), (186, 38, 193), (187, 186, 193, 194), (188, 187, 194, 195), (189, 188, 195, 196), (190, 189, 196, 197), (191, 190, 197, 198), (192, 191, 198, 199), (196, 195, 202, 203), (197, 196, 203, 204), (198, 197, 204, 205), (199, 198, 205, 206), (193, 38, 200), (194, 193, 200, 201), (195, 194, 201, 202), (200, 38, 207), (201, 200, 207, 208), (202, 201, 208, 209), (203, 202, 209, 210), (204, 203, 210, 211), (205, 204, 211, 212), (206, 205, 212, 213), (211, 210, 217, 218), (212, 211, 218, 219), (213, 212, 219, 220), (207, 38, 214), (208, 207, 214, 215), (209, 208, 215, 216), (210, 209, 216, 217), (214, 38, 221), (215, 214, 221, 222), (216, 215, 222, 0), (217, 216, 0, 223), (218, 217, 223, 1), (219, 218, 1, 224), (220, 219, 224, 2), (2, 9, 16, 23, 30, 37, 45, 52, 59, 66, 73, 80, 87, 94, 101, 108, 115, 122, 129, 136, 143, 150, 157, 164, 171, 178, 185, 192, 199, 206, 213, 220)])
_uv = me_sphere_001.uv_layers.new(name='UVMap')
_uv.uv.foreach_set('vector', [0.8606, 0.1723, 0.8561, 0.176, 0.8598, 0.1714, 0.865, 0.1687, 0.8606, 0.1723, 0.8598, 0.1714, 0.8634, 0.1671, 0.8691, 0.1654, 0.865, 0.1687, 0.8634, 0.1671, 0.8668, 0.1631, 0.8727, 0.1625, 0.8691, 0.1654, 0.8668, 0.1631, 0.8698, 0.1595, 0.8757, 0.1601, 0.8727, 0.1625, 0.8698, 0.1595, 0.8722, 0.1566, 0.878, 0.1583, 0.8757, 0.1601, 0.8722, 0.1566, 0.8741, 0.1545, 0.8794, 0.1573, 0.878, 0.1583, 0.8741, 0.1545, 0.8753, 0.1532, 0.8753, 0.1532, 0.8741, 0.1545, 0.8696, 0.1515, 0.8705, 0.15, 0.8598, 0.1714, 0.8561, 0.176, 0.8589, 0.1708, 0.8634, 0.1671, 0.8598, 0.1714, 0.8589, 0.1708, 0.8615, 0.1658, 0.8668, 0.1631, 0.8634, 0.1671, 0.8615, 0.1658, 0.8641, 0.1612, 0.8698, 0.1595, 0.8668, 0.1631, 0.8641, 0.1612, 0.8663, 0.1572, 0.8722, 0.1566, 0.8698, 0.1595, 0.8663, 0.1572, 0.8682, 0.1539, 0.8741, 0.1545, 0.8722, 0.1566, 0.8682, 0.1539, 0.8696, 0.1515, 0.8663, 0.1572, 0.8641, 0.1612, 0.861, 0.16, 0.8624, 0.1556, 0.8682, 0.1539, 0.8663, 0.1572, 0.8624, 0.1556, 0.8636, 0.152, 0.8696, 0.1515, 0.8682, 0.1539, 0.8636, 0.152, 0.8645, 0.1494, 0.8705, 0.15, 0.8696, 0.1515, 0.8645, 0.1494, 0.8652, 0.1477, 0.8589, 0.1708, 0.8561, 0.176, 0.8578, 0.1704, 0.8615, 0.1658, 0.8589, 0.1708, 0.8578, 0.1704, 0.8595, 0.165, 0.8641, 0.1612, 0.8615, 0.1658, 0.8595, 0.165, 0.861, 0.16, 0.8578, 0.1704, 0.8561, 0.176, 0.8567, 0.1701, 0.8595, 0.165, 0.8578, 0.1704, 0.8567, 0.1701, 0.8573, 0.1645, 0.861, 0.16, 0.8595, 0.165, 0.8573, 0.1645, 0.8578, 0.1593, 0.8624, 0.1556, 0.861, 0.16, 0.8578, 0.1593, 0.8584, 0.1548, 0.8636, 0.152, 0.8624, 0.1556, 0.8584, 0.1548, 0.8588, 0.1511, 0.8645, 0.1494, 0.8636, 0.152, 0.8588, 0.1511, 0.8592, 0.1483, 0.8652, 0.1477, 0.8645, 0.1494, 0.8592, 0.1483, 0.8595, 0.1466, 0.8584, 0.1548, 0.8578, 0.1593, 0.8546, 0.1593, 0.8542, 0.1548, 0.8588, 0.1511, 0.8584, 0.1548, 0.8542, 0.1548, 0.8539, 0.1511, 0.8592, 0.1483, 0.8588, 0.1511, 0.8539, 0.1511, 0.8538, 0.1483, 0.8595, 0.1466, 0.8592, 0.1483, 0.8538, 0.1483, 0.8537, 0.1466, 0.8567, 0.1701, 0.8561, 0.176, 0.8555, 0.1701, 0.8573, 0.1645, 0.8567, 0.1701, 0.8555, 0.1701, 0.855, 0.1645, 0.8578, 0.1593, 0.8573, 0.1645, 0.855, 0.1645, 0.8546, 0.1593, 0.8555, 0.1701, 0.8561, 0.176, 0.8544, 0.1704, 0.855, 0.1645, 0.8555, 0.1701, 0.8544, 0.1704, 0.8528, 0.165, 0.8546, 0.1593, 0.855, 0.1645, 0.8528, 0.165, 0.8513, 0.16, 0.8542, 0.1548, 0.8546, 0.1593, 0.8513, 0.16, 0.8501, 0.1556, 0.8539, 0.1511, 0.8542, 0.1548, 0.8501, 0.1556, 0.8491, 0.152, 0.8538, 0.1483, 0.8539, 0.1511, 0.8491, 0.152, 0.8484, 0.1494, 0.8537, 0.1466, 0.8538, 0.1483, 0.8484, 0.1494, 0.8481, 0.1477, 0.8491, 0.152, 0.8501, 0.1556, 0.8463, 0.1572, 0.8446, 0.1539, 0.8484, 0.1494, 0.8491, 0.152, 0.8446, 0.1539, 0.8434, 0.1515, 0.8481, 0.1477, 0.8484, 0.1494, 0.8434, 0.1515, 0.8427, 0.15, 0.8544, 0.1704, 0.8561, 0.176, 0.8533, 0.1708, 0.8528, 0.165, 0.8544, 0.1704, 0.8533, 0.1708, 0.8507, 0.1658, 0.8513, 0.16, 0.8528, 0.165, 0.8507, 0.1658, 0.8483, 0.1612, 0.8501, 0.1556, 0.8513, 0.16, 0.8483, 0.1612, 0.8463, 0.1572, 0.8507, 0.1658, 0.8533, 0.1708, 0.8524, 0.1714, 0.8488, 0.1671, 0.8483, 0.1612, 0.8507, 0.1658, 0.8488, 0.1671, 0.8456, 0.1631, 0.8463, 0.1572, 0.8483, 0.1612, 0.8456, 0.1631, 0.8428, 0.1595, 0.8446, 0.1539, 0.8463, 0.1572, 0.8428, 0.1595, 0.8405, 0.1566, 0.8434, 0.1515, 0.8446, 0.1539, 0.8405, 0.1566, 0.8389, 0.1545, 0.8427, 0.15, 0.8434, 0.1515, 0.8389, 0.1545, 0.8379, 0.1532, 0.8533, 0.1708, 0.8561, 0.176, 0.8524, 0.1714, 0.8389, 0.1545, 0.8405, 0.1566, 0.8371, 0.1601, 0.835, 0.1583, 0.8379, 0.1532, 0.8389, 0.1545, 0.835, 0.1583, 0.8338, 0.1573, 0.8524, 0.1714, 0.8561, 0.176, 0.8516, 0.1723, 0.8488, 0.1671, 0.8524, 0.1714, 0.8516, 0.1723, 0.8472, 0.1687, 0.8456, 0.1631, 0.8488, 0.1671, 0.8472, 0.1687, 0.8433, 0.1654, 0.8428, 0.1595, 0.8456, 0.1631, 0.8433, 0.1654, 0.8398, 0.1625, 0.8405, 0.1566, 0.8428, 0.1595, 0.8398, 0.1625, 0.8371, 0.1601, 0.8472, 0.1687, 0.8516, 0.1723, 0.8509, 0.1732, 0.846, 0.1706, 0.8433, 0.1654, 0.8472, 0.1687, 0.846, 0.1706, 0.8415, 0.1681, 0.8398, 0.1625, 0.8433, 0.1654, 0.8415, 0.1681, 0.8375, 0.166, 0.8371, 0.1601, 0.8398, 0.1625, 0.8375, 0.166, 0.8343, 0.1642, 0.835, 0.1583, 0.8371, 0.1601, 0.8343, 0.1642, 0.832, 0.1629, 0.8338, 0.1573, 0.835, 0.1583, 0.832, 0.1629, 0.8306, 0.1621, 0.8516, 0.1723, 0.8561, 0.176, 0.8509, 0.1732, 0.832, 0.1629, 0.8343, 0.1642, 0.8325, 0.1687, 0.8299, 0.1679, 0.8306, 0.1621, 0.832, 0.1629, 0.8299, 0.1679, 0.8284, 0.1674, 0.8509, 0.1732, 0.8561, 0.176, 0.8505, 0.1743, 0.846, 0.1706, 0.8509, 0.1732, 0.8505, 0.1743, 0.8451, 0.1726, 0.8415, 0.1681, 0.846, 0.1706, 0.8451, 0.1726, 0.8402, 0.1711, 0.8375, 0.166, 0.8415, 0.1681, 0.8402, 0.1711, 0.8359, 0.1698, 0.8343, 0.1642, 0.8375, 0.166, 0.8359, 0.1698, 0.8325, 0.1687, 0.8402, 0.1711, 0.8451, 0.1726, 0.8447, 0.1749, 0.8396, 0.1743, 0.8359, 0.1698, 0.8402, 0.1711, 0.8396, 0.1743, 0.8351, 0.1739, 0.8325, 0.1687, 0.8359, 0.1698, 0.8351, 0.1739, 0.8315, 0.1735, 0.8299, 0.1679, 0.8325, 0.1687, 0.8315, 0.1735, 0.8288, 0.1733, 0.8284, 0.1674, 0.8299, 0.1679, 0.8288, 0.1733, 0.8273, 0.1731, 0.8505, 0.1743, 0.8561, 0.176, 0.8503, 0.1754, 0.8451, 0.1726, 0.8505, 0.1743, 0.8503, 0.1754, 0.8447, 0.1749, 0.8273, 0.1731, 0.8288, 0.1733, 0.8288, 0.1787, 0.8273, 0.1789, 0.8503, 0.1754, 0.8561, 0.176, 0.8503, 0.1766, 0.8447, 0.1749, 0.8503, 0.1754, 0.8503, 0.1766, 0.8447, 0.1771, 0.8396, 0.1743, 0.8447, 0.1749, 0.8447, 0.1771, 0.8396, 0.1776, 0.8351, 0.1739, 0.8396, 0.1743, 0.8396, 0.1776, 0.8351, 0.1781, 0.8315, 0.1735, 0.8351, 0.1739, 0.8351, 0.1781, 0.8315, 0.1784, 0.8288, 0.1733, 0.8315, 0.1735, 0.8315, 0.1784, 0.8288, 0.1787, 0.8396, 0.1776, 0.8447, 0.1771, 0.8451, 0.1793, 0.8402, 0.1808, 0.8351, 0.1781, 0.8396, 0.1776, 0.8402, 0.1808, 0.8359, 0.1822, 0.8315, 0.1784, 0.8351, 0.1781, 0.8359, 0.1822, 0.8325, 0.1832, 0.8288, 0.1787, 0.8315, 0.1784, 0.8325, 0.1832, 0.8299, 0.184, 0.8273, 0.1789, 0.8288, 0.1787, 0.8299, 0.184, 0.8284, 0.1845, 0.8503, 0.1766, 0.8561, 0.176, 0.8505, 0.1777, 0.8447, 0.1771, 0.8503, 0.1766, 0.8505, 0.1777, 0.8451, 0.1793, 0.8284, 0.1845, 0.8299, 0.184, 0.832, 0.1891, 0.8306, 0.1899, 0.8505, 0.1777, 0.8561, 0.176, 0.8509, 0.1787, 0.8451, 0.1793, 0.8505, 0.1777, 0.8509, 0.1787, 0.846, 0.1814, 0.8402, 0.1808, 0.8451, 0.1793, 0.846, 0.1814, 0.8415, 0.1839, 0.8359, 0.1822, 0.8402, 0.1808, 0.8415, 0.1839, 0.8375, 0.186, 0.8325, 0.1832, 0.8359, 0.1822, 0.8375, 0.186, 0.8343, 0.1878, 0.8299, 0.184, 0.8325, 0.1832, 0.8343, 0.1878, 0.832, 0.1891, 0.8375, 0.186, 0.8415, 0.1839, 0.8433, 0.1866, 0.8398, 0.1895, 0.8343, 0.1878, 0.8375, 0.186, 0.8398, 0.1895, 0.8371, 0.1919, 0.832, 0.1891, 0.8343, 0.1878, 0.8371, 0.1919, 0.835, 0.1936, 0.8306, 0.1899, 0.832, 0.1891, 0.835, 0.1936, 0.8338, 0.1947, 0.8509, 0.1787, 0.8561, 0.176, 0.8516, 0.1797, 0.846, 0.1814, 0.8509, 0.1787, 0.8516, 0.1797, 0.8472, 0.1833, 0.8415, 0.1839, 0.846, 0.1814, 0.8472, 0.1833, 0.8433, 0.1866, 0.8516, 0.1797, 0.8561, 0.176, 0.8524, 0.1805, 0.8472, 0.1833, 0.8516, 0.1797, 0.8524, 0.1805, 0.8488, 0.1849, 0.8433, 0.1866, 0.8472, 0.1833, 0.8488, 0.1849, 0.8456, 0.1889, 0.8398, 0.1895, 0.8433, 0.1866, 0.8456, 0.1889, 0.8428, 0.1924, 0.8371, 0.1919, 0.8398, 0.1895, 0.8428, 0.1924, 0.8405, 0.1953, 0.835, 0.1936, 0.8371, 0.1919, 0.8405, 0.1953, 0.8389, 0.1975, 0.8338, 0.1947, 0.835, 0.1936, 0.8389, 0.1975, 0.8379, 0.1988, 0.8405, 0.1953, 0.8428, 0.1924, 0.8463, 0.1947, 0.8446, 0.198, 0.8389, 0.1975, 0.8405, 0.1953, 0.8446, 0.198, 0.8434, 0.2005, 0.8379, 0.1988, 0.8389, 0.1975, 0.8434, 0.2005, 0.8427, 0.202, 0.8524, 0.1805, 0.8561, 0.176, 0.8533, 0.1812, 0.8488, 0.1849, 0.8524, 0.1805, 0.8533, 0.1812, 0.8507, 0.1861, 0.8456, 0.1889, 0.8488, 0.1849, 0.8507, 0.1861, 0.8483, 0.1907, 0.8428, 0.1924, 0.8456, 0.1889, 0.8483, 0.1907, 0.8463, 0.1947, 0.8533, 0.1812, 0.8561, 0.176, 0.8544, 0.1816, 0.8507, 0.1861, 0.8533, 0.1812, 0.8544, 0.1816, 0.8528, 0.187, 0.8483, 0.1907, 0.8507, 0.1861, 0.8528, 0.187, 0.8513, 0.192, 0.8463, 0.1947, 0.8483, 0.1907, 0.8513, 0.192, 0.8501, 0.1963, 0.8446, 0.198, 0.8463, 0.1947, 0.8501, 0.1963, 0.8491, 0.1999, 0.8434, 0.2005, 0.8446, 0.198, 0.8491, 0.1999, 0.8484, 0.2026, 0.8427, 0.202, 0.8434, 0.2005, 0.8484, 0.2026, 0.8481, 0.2042, 0.8491, 0.1999, 0.8501, 0.1963, 0.8542, 0.1972, 0.8539, 0.2009, 0.8484, 0.2026, 0.8491, 0.1999, 0.8539, 0.2009, 0.8538, 0.2036, 0.8481, 0.2042, 0.8484, 0.2026, 0.8538, 0.2036, 0.8537, 0.2053, 0.8544, 0.1816, 0.8561, 0.176, 0.8555, 0.1818, 0.8528, 0.187, 0.8544, 0.1816, 0.8555, 0.1818, 0.855, 0.1874, 0.8513, 0.192, 0.8528, 0.187, 0.855, 0.1874, 0.8546, 0.1926, 0.8501, 0.1963, 0.8513, 0.192, 0.8546, 0.1926, 0.8542, 0.1972, 0.855, 0.1874, 0.8555, 0.1818, 0.8567, 0.1818, 0.8573, 0.1874, 0.8546, 0.1926, 0.855, 0.1874, 0.8573, 0.1874, 0.8578, 0.1926, 0.8542, 0.1972, 0.8546, 0.1926, 0.8578, 0.1926, 0.8584, 0.1972, 0.8539, 0.2009, 0.8542, 0.1972, 0.8584, 0.1972, 0.8588, 0.2009, 0.8538, 0.2036, 0.8539, 0.2009, 0.8588, 0.2009, 0.8592, 0.2036, 0.8537, 0.2053, 0.8538, 0.2036, 0.8592, 0.2036, 0.8595, 0.2053, 0.8555, 0.1818, 0.8561, 0.176, 0.8567, 0.1818, 0.8592, 0.2036, 0.8588, 0.2009, 0.8636, 0.1999, 0.8645, 0.2026, 0.8595, 0.2053, 0.8592, 0.2036, 0.8645, 0.2026, 0.8652, 0.2042, 0.8567, 0.1818, 0.8561, 0.176, 0.8578, 0.1816, 0.8573, 0.1874, 0.8567, 0.1818, 0.8578, 0.1816, 0.8595, 0.187, 0.8578, 0.1926, 0.8573, 0.1874, 0.8595, 0.187, 0.861, 0.192, 0.8584, 0.1972, 0.8578, 0.1926, 0.861, 0.192, 0.8624, 0.1963, 0.8588, 0.2009, 0.8584, 0.1972, 0.8624, 0.1963, 0.8636, 0.1999, 0.8595, 0.187, 0.8578, 0.1816, 0.8589, 0.1812, 0.8615, 0.1861, 0.861, 0.192, 0.8595, 0.187, 0.8615, 0.1861, 0.8641, 0.1907, 0.8624, 0.1963, 0.861, 0.192, 0.8641, 0.1907, 0.8663, 0.1947, 0.8636, 0.1999, 0.8624, 0.1963, 0.8663, 0.1947, 0.8682, 0.198, 0.8645, 0.2026, 0.8636, 0.1999, 0.8682, 0.198, 0.8696, 0.2005, 0.8652, 0.2042, 0.8645, 0.2026, 0.8696, 0.2005, 0.8705, 0.202, 0.8578, 0.1816, 0.8561, 0.176, 0.8589, 0.1812, 0.8696, 0.2005, 0.8682, 0.198, 0.8722, 0.1953, 0.8741, 0.1975, 0.8705, 0.202, 0.8696, 0.2005, 0.8741, 0.1975, 0.8753, 0.1988, 0.8589, 0.1812, 0.8561, 0.176, 0.8598, 0.1805, 0.8615, 0.1861, 0.8589, 0.1812, 0.8598, 0.1805, 0.8634, 0.1849, 0.8641, 0.1907, 0.8615, 0.1861, 0.8634, 0.1849, 0.8668, 0.1889, 0.8663, 0.1947, 0.8641, 0.1907, 0.8668, 0.1889, 0.8698, 0.1924, 0.8682, 0.198, 0.8663, 0.1947, 0.8698, 0.1924, 0.8722, 0.1953, 0.8668, 0.1889, 0.8634, 0.1849, 0.865, 0.1833, 0.8691, 0.1866, 0.8698, 0.1924, 0.8668, 0.1889, 0.8691, 0.1866, 0.8727, 0.1895, 0.8722, 0.1953, 0.8698, 0.1924, 0.8727, 0.1895, 0.8757, 0.1919, 0.8741, 0.1975, 0.8722, 0.1953, 0.8757, 0.1919, 0.878, 0.1936, 0.8753, 0.1988, 0.8741, 0.1975, 0.878, 0.1936, 0.8794, 0.1947, 0.8598, 0.1805, 0.8561, 0.176, 0.8606, 0.1797, 0.8634, 0.1849, 0.8598, 0.1805, 0.8606, 0.1797, 0.865, 0.1833, 0.8794, 0.1947, 0.878, 0.1936, 0.881, 0.1891, 0.8826, 0.1899, 0.8606, 0.1797, 0.8561, 0.176, 0.8613, 0.1787, 0.865, 0.1833, 0.8606, 0.1797, 0.8613, 0.1787, 0.8663, 0.1814, 0.8691, 0.1866, 0.865, 0.1833, 0.8663, 0.1814, 0.8709, 0.1839, 0.8727, 0.1895, 0.8691, 0.1866, 0.8709, 0.1839, 0.875, 0.186, 0.8757, 0.1919, 0.8727, 0.1895, 0.875, 0.186, 0.8784, 0.1878, 0.878, 0.1936, 0.8757, 0.1919, 0.8784, 0.1878, 0.881, 0.1891, 0.875, 0.186, 0.8709, 0.1839, 0.8722, 0.1808, 0.8766, 0.1822, 0.8784, 0.1878, 0.875, 0.186, 0.8766, 0.1822, 0.8803, 0.1832, 0.881, 0.1891, 0.8784, 0.1878, 0.8803, 0.1832, 0.8831, 0.184, 0.8826, 0.1899, 0.881, 0.1891, 0.8831, 0.184, 0.8848, 0.1845, 0.8613, 0.1787, 0.8561, 0.176, 0.8617, 0.1777, 0.8663, 0.1814, 0.8613, 0.1787, 0.8617, 0.1777, 0.8671, 0.1793, 0.8709, 0.1839, 0.8663, 0.1814, 0.8671, 0.1793, 0.8722, 0.1808, 0.8617, 0.1777, 0.8561, 0.176, 0.8619, 0.1766, 0.8671, 0.1793, 0.8617, 0.1777, 0.8619, 0.1766, 0.8676, 0.1771, 0.8722, 0.1808, 0.8671, 0.1793, 0.8676, 0.1771, 0.8728, 0.1776, 0.8766, 0.1822, 0.8722, 0.1808, 0.8728, 0.1776, 0.8774, 0.1781, 0.8803, 0.1832, 0.8766, 0.1822, 0.8774, 0.1781, 0.8812, 0.1784, 0.8831, 0.184, 0.8803, 0.1832, 0.8812, 0.1784, 0.8841, 0.1787, 0.8848, 0.1845, 0.8831, 0.184, 0.8841, 0.1787, 0.886, 0.1789, 0.8774, 0.1781, 0.8728, 0.1776, 0.8728, 0.1743, 0.8774, 0.1739, 0.8812, 0.1784, 0.8774, 0.1781, 0.8774, 0.1739, 0.8812, 0.1735, 0.8841, 0.1787, 0.8812, 0.1784, 0.8812, 0.1735, 0.8841, 0.1733, 0.886, 0.1789, 0.8841, 0.1787, 0.8841, 0.1733, 0.886, 0.1731, 0.8619, 0.1766, 0.8561, 0.176, 0.8619, 0.1754, 0.8676, 0.1771, 0.8619, 0.1766, 0.8619, 0.1754, 0.8676, 0.1749, 0.8728, 0.1776, 0.8676, 0.1771, 0.8676, 0.1749, 0.8728, 0.1743, 0.8619, 0.1754, 0.8561, 0.176, 0.8617, 0.1743, 0.8676, 0.1749, 0.8619, 0.1754, 0.8617, 0.1743, 0.8671, 0.1726, 0.8728, 0.1743, 0.8676, 0.1749, 0.8671, 0.1726, 0.8722, 0.1711, 0.8774, 0.1739, 0.8728, 0.1743, 0.8722, 0.1711, 0.8766, 0.1698, 0.8812, 0.1735, 0.8774, 0.1739, 0.8766, 0.1698, 0.8803, 0.1687, 0.8841, 0.1733, 0.8812, 0.1735, 0.8803, 0.1687, 0.8831, 0.1679, 0.886, 0.1731, 0.8841, 0.1733, 0.8831, 0.1679, 0.8848, 0.1674, 0.8803, 0.1687, 0.8766, 0.1698, 0.875, 0.166, 0.8784, 0.1642, 0.8831, 0.1679, 0.8803, 0.1687, 0.8784, 0.1642, 0.881, 0.1629, 0.8848, 0.1674, 0.8831, 0.1679, 0.881, 0.1629, 0.8826, 0.1621, 0.8617, 0.1743, 0.8561, 0.176, 0.8613, 0.1732, 0.8671, 0.1726, 0.8617, 0.1743, 0.8613, 0.1732, 0.8663, 0.1706, 0.8722, 0.1711, 0.8671, 0.1726, 0.8663, 0.1706, 0.8709, 0.1681, 0.8766, 0.1698, 0.8722, 0.1711, 0.8709, 0.1681, 0.875, 0.166, 0.8613, 0.1732, 0.8561, 0.176, 0.8606, 0.1723, 0.8663, 0.1706, 0.8613, 0.1732, 0.8606, 0.1723, 0.865, 0.1687, 0.8709, 0.1681, 0.8663, 0.1706, 0.865, 0.1687, 0.8691, 0.1654, 0.875, 0.166, 0.8709, 0.1681, 0.8691, 0.1654, 0.8727, 0.1625, 0.8784, 0.1642, 0.875, 0.166, 0.8727, 0.1625, 0.8757, 0.1601, 0.881, 0.1629, 0.8784, 0.1642, 0.8757, 0.1601, 0.878, 0.1583, 0.8826, 0.1621, 0.881, 0.1629, 0.878, 0.1583, 0.8794, 0.1573, 0.8078, 0.7507, 0.8056, 0.7561, 0.8024, 0.7609, 0.7983, 0.765, 0.7935, 0.7682, 0.7881, 0.7704, 0.7825, 0.7715, 0.7767, 0.7715, 0.771, 0.7704, 0.7657, 0.7682, 0.7608, 0.765, 0.7568, 0.7609, 0.7535, 0.7561, 0.7513, 0.7507, 0.7502, 0.7451, 0.7502, 0.7393, 0.7513, 0.7336, 0.7535, 0.7283, 0.7568, 0.7235, 0.7608, 0.7194, 0.7657, 0.7161, 0.771, 0.7139, 0.7767, 0.7128, 0.7825, 0.7128, 0.7881, 0.7139, 0.7935, 0.7161, 0.7983, 0.7194, 0.8024, 0.7235, 0.8056, 0.7283, 0.8078, 0.7336, 0.8089, 0.7393, 0.8089, 0.7451])
me_sphere_001.materials.append(mat_material)
me_sphere_001.materials.append(mat_glass_material)
me_sphere_001.update()

# ---- objects
ob_lightcase = bpy.data.objects.new('LightCase', me_cylinder)
ob_lightglass = bpy.data.objects.new('LightGlass', me_sphere)
ob_cube_001 = bpy.data.objects.new('Cube.001', me_cube_002)
ob_lightcase_001 = bpy.data.objects.new('LightCase.001', me_cylinder_001)
ob_lightglass_001 = bpy.data.objects.new('LightGlass.001', me_sphere_001)

# ---- transforms, parenting, visibility, modifiers, constraints
ob_lightcase.location = (1.54, -3.375, -0.035)
ob_lightcase.rotation_euler = (-0.0, 1.571, -0.0)
ob_lightcase.scale = (0.2006, 0.2, 0.1845)
ob_lightglass.location = (1.77, -3.48, -0.035)
ob_lightglass.rotation_euler = (0.0, 1.571, 0.0)
ob_lightglass.scale = (0.1852, 0.1852, 0.1852)
ob_cube_001.location = (0.0, 0.0, 0.0)
ob_cube_001.use_mesh_mirror_x = True
ob_lightcase_001.location = (1.54, 3.375, -0.035)
ob_lightcase_001.rotation_euler = (-0.0, 1.571, -0.0)
ob_lightcase_001.scale = (0.2006, 0.2, 0.1845)
ob_lightglass_001.location = (1.77, 3.5, -0.035)
ob_lightglass_001.rotation_euler = (0.0, 1.571, 0.0)
ob_lightglass_001.scale = (0.1852, 0.1852, 0.1852)

# ---- collection membership
col_collection.objects.link(ob_lightcase)
col_collection.objects.link(ob_lightglass)
col_collection.objects.link(ob_cube_001)
col_collection.objects.link(ob_lightcase_001)
col_collection.objects.link(ob_lightglass_001)

# ---- scene / render settings (as saved in the file)
scene.frame_start = 1; scene.frame_end = 250; scene.frame_set(1)
scene.render.engine = 'BLENDER_EEVEE_NEXT'
bpy.context.view_layer.update()

# ---- added for rendering (the .blend has no active camera and no usable light): camera, sun
cam_auto = bpy.data.cameras.new('AutoCamera')
cam_auto.lens = 50.0
cam_auto.sensor_width = 36.0
cam_auto.clip_end = 1000.0
ob_auto_camera = bpy.data.objects.new('AutoCamera', cam_auto)
scene.collection.objects.link(ob_auto_camera)
ob_auto_camera.location = (18.4437, -19.2112, 13.3074)
ob_auto_camera.rotation_euler = (1.09748, -7.21219e-08, 0.694738)
scene.camera = ob_auto_camera
light_auto_sun = bpy.data.lights.new('AutoSun', 'SUN')
light_auto_sun.energy = 3.0
light_auto_sun.angle = 0.0523599
ob_auto_sun = bpy.data.objects.new('AutoSun', light_auto_sun)
scene.collection.objects.link(ob_auto_sun)
ob_auto_sun.rotation_euler = (0.872665, 0.174533, 0.523599)
bpy.context.view_layer.update()
